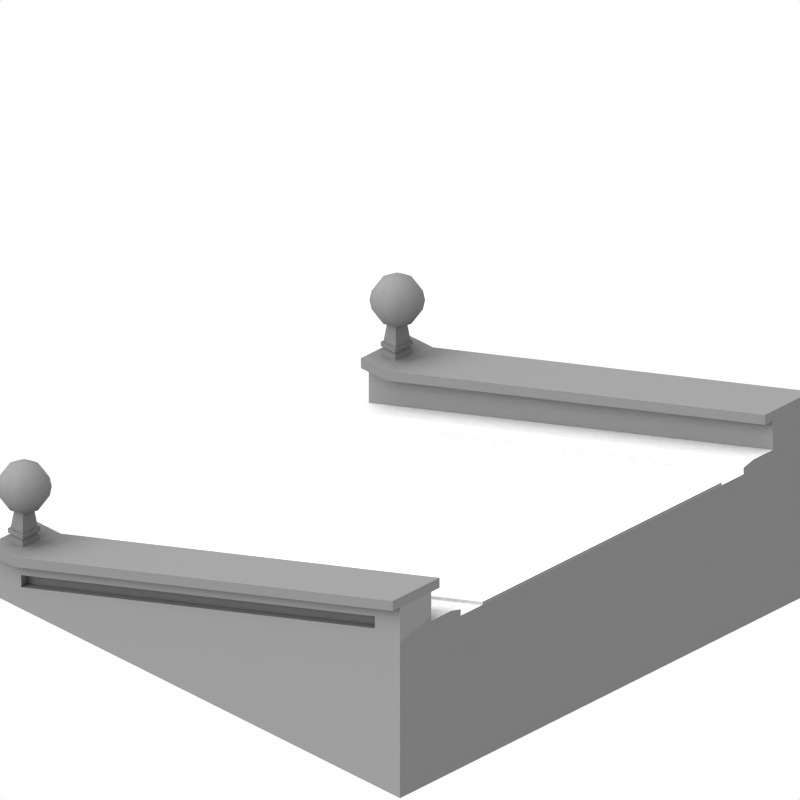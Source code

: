 # Source: trackbridge.blend  (saved by Blender 2.68.0; exported with 4.5.12 LTS)
import bpy
from mathutils import Matrix  # noqa: F401  (used for matrix-valued properties, if any)

bpy.ops.wm.read_factory_settings(use_empty=True)
scene = bpy.context.scene
scene.name = 'Scene'

# ---- collections
col_collection_1 = bpy.data.collections.new('Collection 1'); scene.collection.children.link(col_collection_1)
col_collection_1.hide_render = True
col_collection_1.hide_viewport = True
col_collection_2 = bpy.data.collections.new('Collection 2'); scene.collection.children.link(col_collection_2)
col_collection_12 = bpy.data.collections.new('Collection 12'); scene.collection.children.link(col_collection_12)
col_collection_15 = bpy.data.collections.new('Collection 15'); scene.collection.children.link(col_collection_15)
col_collection_15.hide_render = True
col_collection_15.hide_viewport = True

# ---- materials (node trees are filled in below, after node groups)
mat_brick2 = bpy.data.materials.new('brick2')
mat_brick2.alpha_threshold = 0.0
mat_brick2.diffuse_color = (0.5, 0.5, 0.5, 1.0)
mat_brick2.roughness = 0.5
mat_brick2.specular_intensity = 0.0
mat_brick2.line_color = (0.0, 0.0, 0.0, 1.0)
mat_surface1 = bpy.data.materials.new('surface1')
mat_surface1.alpha_threshold = 0.0
mat_surface1.roughness = 0.5
mat_surface1.line_color = (0.0, 0.0, 0.0, 1.0)
mat_brick1 = bpy.data.materials.new('brick1')
mat_brick1.alpha_threshold = 0.0
mat_brick1.diffuse_color = (0.4667, 0.4667, 0.4667, 1.0)
mat_brick1.roughness = 0.5
mat_brick1.specular_intensity = 0.0
mat_brick1.line_color = (0.0, 0.0, 0.0, 1.0)
mat_surface2 = bpy.data.materials.new('surface2')
mat_surface2.alpha_threshold = 0.0
mat_surface2.roughness = 0.5
mat_surface2.line_color = (0.0, 0.0, 0.0, 1.0)
mat_shadowplane = bpy.data.materials.new('shadowplane')
mat_shadowplane.alpha_threshold = 0.0
mat_shadowplane.roughness = 0.5
mat_shadowplane.line_color = (0.0, 0.0, 0.0, 0.5)

# ---- material node trees

# ---- world
world_world_001 = bpy.data.worlds.new('World.001'); scene.world = world_world_001
world_world_001.color = (1.0, 1.0, 1.0)
world_world_001.use_sun_shadow = False
world_world_001.sun_shadow_jitter_overblur = 0.0
world_world_001.cycles.sampling_method = 'MANUAL'
world_world_001.cycles.sample_map_resolution = 256

# ---- cameras
cam_camera_001 = bpy.data.cameras.new('Camera.001')
cam_camera_001.type = 'ORTHO'
cam_camera_001.passepartout_alpha = 0.2
cam_camera_001.clip_end = 100.0
cam_camera_001.lens = 10.0
cam_camera_001.sensor_width = 32.0
cam_camera_001.sensor_height = 18.0
cam_camera_001.ortho_scale = 7.0
cam_camera_001.show_passepartout = False
cam_camera_001.show_safe_areas = True
cam_camera_001.dof.focus_distance = 0.0
cam_camera_001.dof.aperture_fstop = 128.0

# ---- lights
light_lamp_001 = bpy.data.lights.new('Lamp.001', 'SUN')
light_lamp_001.transmission_factor = 0.0
light_lamp_001.angle = 1.571
light_lamp_001.energy = 1.5
light_lamp_001.shadow_buffer_clip_start = 0.5
light_lamp_001.shadow_soft_size = 1.0
light_lamp_001.shadow_cascade_max_distance = 1000.0
light_lamp_001.cycles.use_multiple_importance_sampling = False

# ---- meshes
me_cube_001 = bpy.data.meshes.new('Cube.001')
me_cube_001.from_pydata([(2.941, 2.5, 0.0), (2.941, -2.5, 0.0), (-2.941, -2.5, 0.0), (-2.941, 2.5, 0.0), (2.941, 2.5, 2.753), (2.941, -2.5, 2.753), (-2.941, -2.5, 2.753), (-2.941, 2.5, 2.753), (2.941, -1.486e-06, 2.753), (-2.941, 6.512e-07, 2.753), (2.941, -2.5, 1.376), (2.941, 2.5, 1.376), (-2.941, -2.5, 1.376), (-2.941, 2.5, 1.376), (2.941, 1.25, 2.753), (2.941, -1.25, 2.753), (-2.941, -1.25, 2.753), (-2.941, 1.25, 2.753), (2.941, -2.5, 0.6882), (2.941, -2.5, 2.065), (2.941, 2.5, 0.8603), (2.941, 2.5, 2.237), (-2.941, -2.5, 0.6882), (-2.941, -2.5, 2.065), (-2.941, 2.5, 0.8603), (-2.941, 2.5, 2.237), (2.941, -1.158e-06, 2.005), (2.941, -1.25, 2.065), (-2.941, 1.25, 2.065), (2.941, 0.625, 2.753), (2.941, 1.875, 2.753), (2.941, -0.625, 2.753), (2.941, -1.875, 2.753), (-2.941, -0.625, 2.753), (-2.941, -1.875, 2.753), (-2.941, 0.625, 2.753), (-2.941, 1.875, 2.753), (2.941, -2.5, 1.032), (2.941, -2.5, 0.3441), (2.941, -2.5, 1.721), (2.941, -2.5, 2.409), (2.941, 2.5, 2.495), (-2.941, -2.5, 1.032), (-2.941, -2.5, 0.3441), (-2.941, -2.5, 1.721), (-2.941, -2.5, 2.409), (-2.941, 2.5, 2.495), (2.941, -1.322e-06, 2.409), (2.941, 1.875, 1.376), (2.941, -1.875, 1.376), (-2.941, 6.81e-07, 2.409), (-2.941, -1.875, 1.376), (-2.941, 1.875, 1.376), (2.941, 1.25, 2.409), (2.941, 1.25, 1.721), (2.941, 0.625, 2.065), (2.941, 1.875, 0.6882), (2.941, -1.25, 2.409), (2.941, -1.25, 1.721), (2.941, -1.875, 0.6882), (-2.941, -1.25, 2.409), (-2.941, 1.25, 2.409), (-2.941, 1.25, 1.721), (2.941, 1.875, 2.409), (2.941, 0.625, 2.409), (2.941, -0.625, 2.409), (2.941, -1.875, 2.409), (2.941, -1.875, 1.032), (-2.941, -1.875, 2.409), (-2.941, -0.625, 2.409), (-2.941, 0.625, 2.409), (-2.941, 1.875, 2.409), (2.941, 2.187, 0.0), (2.941, -2.188, 0.0), (-2.941, -2.187, 0.0), (2.941, 0.3125, 2.753), (2.941, 0.9375, 2.753), (2.941, 1.562, 2.753), (2.941, 2.187, 2.753), (2.941, -0.3125, 2.753), (2.941, -0.9375, 2.753), (2.941, -1.563, 2.753), (2.941, -2.188, 2.753), (-2.941, -0.9375, 2.753), (-2.941, -0.3125, 2.753), (-2.941, -1.562, 2.753), (-2.941, -2.187, 2.753), (-2.941, 0.9375, 2.753), (-2.941, 0.3125, 2.753), (-2.941, 1.563, 2.753), (-2.941, 2.188, 2.753), (2.941, -2.5, 0.8603), (2.941, -2.5, 1.204), (2.941, -2.5, 0.5162), (2.941, -2.5, 0.1721), (2.941, -2.5, 1.893), (2.941, -2.5, 1.548), (2.941, -2.5, 2.237), (2.941, -2.5, 2.581), (-2.941, -2.5, 1.204), (-2.941, -2.5, 0.8603), (-2.941, -2.5, 0.5162), (-2.941, -2.5, 0.1721), (-2.941, -2.5, 1.548), (-2.941, -2.5, 1.893), (-2.941, -2.5, 2.237), (-2.941, -2.5, 2.581), (2.941, -1.404e-06, 2.581), (2.941, -1.24e-06, 2.237), (2.941, 1.562, 1.376), (2.941, 2.187, 1.376), (2.941, -1.563, 1.376), (2.941, -2.188, 1.376), (-2.941, 6.661e-07, 2.581), (-2.941, 6.959e-07, 2.237), (-2.941, -2.187, 1.376), (-2.941, 2.188, 1.376), (2.941, 1.25, 2.581), (2.941, 1.25, 2.237), (2.941, 2.187, 2.237), (2.941, 1.25, 1.548), (2.941, 1.25, 1.893), (2.941, 0.3125, 2.065), (2.941, 0.9375, 2.065), (2.941, 2.187, 0.8603), (2.941, -1.25, 2.581), (2.941, -1.25, 2.237), (2.941, -0.3125, 2.065), (2.941, -0.9375, 2.065), (2.941, -1.25, 1.548), (2.941, -1.25, 1.893), (2.941, -2.188, 2.065), (2.941, -2.188, 0.6882), (-2.941, -1.25, 2.581), (-2.941, -1.25, 2.237), (-2.941, -2.187, 2.065), (-2.941, -0.9375, 2.065), (-2.941, 1.25, 2.581), (-2.941, 1.25, 2.237), (-2.941, 0.9375, 2.065), (-2.941, 1.25, 1.548), (-2.941, 2.188, 2.237), (2.941, 1.875, 2.581), (2.941, 2.187, 2.409), (2.941, 1.875, 2.237), (2.941, 1.562, 2.409), (2.941, 1.562, 1.721), (2.941, 0.625, 2.581), (2.941, 0.9375, 2.409), (2.941, 0.625, 2.237), (2.941, 0.3125, 2.409), (2.941, 0.625, 1.893), (2.941, 1.875, 0.8603), (2.941, -0.625, 2.581), (2.941, -0.3125, 2.409), (2.941, -0.625, 2.237), (2.941, -0.9375, 2.409), (2.941, -0.625, 1.893), (2.941, -1.875, 2.581), (2.941, -1.563, 2.409), (2.941, -1.875, 2.237), (2.941, -2.188, 2.409), (2.941, -1.563, 1.721), (2.941, -2.188, 1.721), (2.941, -1.875, 1.204), (2.941, -1.875, 0.8603), (2.941, -2.188, 1.032), (2.941, -2.188, 0.3441), (-2.941, -1.875, 2.581), (-2.941, -2.187, 2.409), (-2.941, -1.875, 2.237), (-2.941, -1.562, 2.409), (-2.941, -2.187, 1.721), (-2.941, -1.562, 1.721), (-2.941, -0.625, 2.581), (-2.941, -0.9375, 2.409), (-2.941, -0.625, 2.237), (-2.941, -0.3125, 2.409), (-2.941, -2.187, 1.032), (-2.941, -2.187, 0.3441), (-2.941, 0.625, 2.581), (-2.941, 0.3125, 2.409), (-2.941, 0.625, 2.237), (-2.941, 0.9375, 2.409), (-2.941, 1.875, 2.581), (-2.941, 1.563, 2.409), (-2.941, 1.875, 2.237), (-2.941, 2.188, 2.409), (-2.941, 1.563, 1.721), (2.941, 2.187, 2.581), (2.941, 1.562, 2.581), (2.941, 1.562, 2.237), (2.941, 1.562, 1.548), (2.941, 0.9375, 2.581), (2.941, 0.9375, 2.237), (2.941, 0.3125, 2.581), (2.941, 0.3125, 2.237), (2.941, 0.9375, 1.893), (2.941, 1.562, 1.204), (2.941, -0.3125, 2.581), (2.941, -0.3125, 2.237), (2.941, -0.9375, 2.581), (2.941, -0.9375, 2.237), (2.941, -0.9375, 1.893), (2.941, -1.563, 2.581), (2.941, -1.563, 2.237), (2.941, -2.188, 2.581), (2.941, -2.188, 2.237), (2.941, -1.563, 1.548), (2.941, -2.188, 1.893), (2.941, -2.188, 1.548), (2.941, -1.563, 1.204), (2.941, -2.188, 1.204), (2.941, -2.188, 0.8603), (2.941, -2.188, 0.5162), (2.941, -2.188, 0.1721), (-2.941, -2.187, 2.581), (-2.941, -2.187, 2.237), (-2.941, -1.562, 2.581), (-2.941, -1.562, 2.237), (-2.941, -2.187, 1.893), (-2.941, -2.187, 1.548), (-2.941, -0.9375, 2.581), (-2.941, -0.9375, 2.237), (-2.941, -0.3125, 2.581), (-2.941, -0.3125, 2.237), (-2.941, -2.187, 1.204), (-2.941, -2.187, 0.8603), (-2.941, -2.187, 0.5162), (-2.941, -2.187, 0.1721), (-2.941, 0.3125, 2.581), (-2.941, 0.3125, 2.237), (-2.941, 0.9375, 2.581), (-2.941, 0.9375, 2.237), (-2.941, 1.563, 2.581), (-2.941, 1.563, 2.237), (-2.941, 2.188, 2.581), (-2.941, 2.188, 0.8603), (-2.941, -2.187, 0.6882), (-2.941, -1.875, 1.204), (-2.941, -1.562, 1.204), (-2.941, -1.562, 1.376), (-2.941, -1.562, 1.548), (-2.941, -1.25, 1.548), (-2.941, -1.25, 1.893), (-2.941, -0.9375, 1.893), (-2.941, -0.625, 1.893), (-2.941, 2.188, -1.575e-07), (-2.941, 1.563, 1.204), (-2.941, 1.563, 1.376), (-2.941, 0.625, 1.893), (-2.941, 0.9375, 1.893), (-2.941, 1.25, 1.893), (-2.941, 1.563, 1.548), (-2.941, -1.875, 1.032), (-2.941, -1.875, 0.8603), (-2.941, -1.875, 0.6882), (-2.941, -0.625, 2.065), (-2.941, 1.875, 0.8603), (-2.941, 1.875, 0.6882), (-2.941, 0.625, 2.065), (-2.941, -1.25, 1.721), (-2.941, -0.3125, 2.065), (-2.941, 2.894e-08, 2.005), (-2.941, 0.3125, 2.065), (-2.841, 1.875, 0.8603), (-2.841, 2.188, 0.8603), (-2.841, 2.188, 1.376), (-2.841, 2.188, 2.237), (-2.841, 1.563, 1.376), (-2.841, 1.563, 1.548), (-2.841, 1.563, 1.721), (-2.841, 1.875, 2.237), (-2.841, 1.563, 2.237), (-2.841, 1.25, 2.237), (-2.841, 0.9375, 2.237), (-2.841, 0.625, 2.237), (-2.841, -1.875, 0.8603), (-2.841, -2.187, 0.8603), (-2.841, -2.187, 1.032), (-2.841, -2.187, 1.204), (-2.841, -2.187, 1.376), (-2.841, -1.25, 1.893), (-2.841, -0.9375, 1.893), (-2.841, -0.9375, 2.065), (-2.841, -0.625, 2.237), (-2.841, -0.9375, 2.237), (-2.841, -1.25, 2.237), (-2.841, -1.562, 1.376), (-2.841, -1.562, 1.548), (-2.841, -1.562, 1.721), (-2.841, -2.187, 1.548), (-2.841, -2.187, 1.721), (-2.841, -2.187, 1.893), (-2.841, -2.187, 2.065), (-2.841, -1.562, 2.237), (-2.841, -1.875, 2.237), (-2.841, -2.187, 2.237), (-2.841, 1.875, 1.376), (-2.841, 1.25, 1.721), (-2.841, 0.625, 2.065), (-2.841, -1.875, 1.032), (-2.841, -1.875, 1.204), (-2.841, -1.875, 1.376), (-2.841, -0.625, 2.065), (-2.841, -1.25, 1.721), (-2.841, 1.25, 1.893), (-2.841, 1.25, 2.065), (-2.841, 0.9375, 2.065), (-2.841, 1.875, 1.548), (-2.841, 1.875, 1.721), (-2.841, 1.875, 1.893), (-2.841, 1.875, 2.065), (-2.841, 1.563, 1.893), (-2.841, 1.563, 2.065), (-2.841, -1.25, 2.065), (-2.841, -1.875, 1.548), (-2.841, -1.875, 1.721), (-2.841, -1.562, 1.893), (-2.841, -1.562, 2.065), (-2.841, -1.875, 1.893), (-2.841, -1.875, 2.065), (2.841, -1.875, 0.8603), (2.841, -2.188, 0.8603), (2.841, -2.188, 1.032), (2.841, -2.188, 1.204), (2.841, -2.188, 1.376), (2.841, -2.188, 1.548), (2.841, -2.188, 1.721), (2.841, -2.188, 1.893), (2.841, -2.188, 2.065), (2.841, -1.563, 1.376), (2.841, -1.563, 1.548), (2.841, -1.563, 1.721), (2.841, -2.188, 2.237), (2.841, -1.875, 2.237), (2.841, -1.563, 2.237), (2.841, -1.25, 2.237), (2.841, -0.9375, 2.237), (2.841, -0.625, 2.237), (2.841, 1.875, 0.8603), (2.841, 2.187, 0.8603), (2.841, 2.187, 1.376), (2.841, 1.25, 1.893), (2.841, 0.9375, 1.893), (2.841, 0.9375, 2.065), (2.841, 0.625, 2.237), (2.841, 0.9375, 2.237), (2.841, 1.25, 2.237), (2.841, 1.562, 1.376), (2.841, 1.562, 1.548), (2.841, 1.562, 1.721), (2.841, 2.187, 2.237), (2.841, 1.562, 2.237), (2.841, 1.875, 2.237), (2.841, -1.875, 1.032), (2.841, -1.875, 1.204), (2.841, -1.875, 1.376), (2.841, -1.25, 1.721), (2.841, 1.875, 1.376), (2.841, 1.25, 1.721), (2.841, -1.25, 1.893), (2.841, -1.25, 2.065), (2.841, -0.625, 2.065), (2.841, -0.9375, 2.065), (2.841, 0.625, 2.065), (2.841, -1.875, 1.548), (2.841, -1.875, 1.721), (2.841, -1.875, 1.893), (2.841, -1.875, 2.065), (2.841, -1.563, 1.893), (2.841, -1.563, 2.065), (2.841, 1.25, 2.065), (2.841, 1.875, 1.548), (2.841, 1.875, 1.721), (2.841, 1.562, 1.893), (2.841, 1.562, 2.065), (2.841, 1.875, 1.893), (2.841, 1.875, 2.065), (2.941, -0.625, 2.065), (2.841, -2.188, 2.409), (2.841, -2.188, 2.581), (2.841, -1.875, 2.581), (2.841, -1.563, 2.581), (2.841, -1.25, 2.581), (2.841, -0.9375, 2.581), (2.841, -0.625, 2.581), (2.841, -0.3125, 2.581), (2.841, -1.36e-06, 2.581), (2.841, 0.3125, 2.581), (2.841, 0.625, 2.581), (2.841, 0.9375, 2.581), (2.841, 1.25, 2.581), (2.841, 1.562, 2.581), (2.841, 1.875, 2.581), (2.841, 2.187, 2.581), (2.841, 2.187, 2.409), (2.841, -1.875, 2.409), (2.841, -1.563, 2.409), (2.841, -1.25, 2.409), (2.841, -0.625, 2.409), (2.841, -0.9375, 2.409), (2.841, -0.3125, 2.409), (2.841, -1.278e-06, 2.409), (2.841, 0.625, 2.409), (2.841, 0.3125, 2.409), (2.841, 0.9375, 2.409), (2.841, 1.25, 2.409), (2.841, 1.875, 2.409), (2.841, 1.562, 2.409), (-2.841, 2.188, 2.409), (-2.841, 2.188, 2.581), (-2.841, 1.875, 2.581), (-2.841, 1.563, 2.581), (-2.841, 1.25, 2.581), (-2.841, 0.9375, 2.581), (-2.841, 0.625, 2.581), (-2.841, 0.3125, 2.581), (-2.841, 6.416e-07, 2.581), (-2.841, -0.3125, 2.581), (-2.841, -0.625, 2.581), (-2.841, -0.9375, 2.581), (-2.841, -1.25, 2.581), (-2.841, -1.562, 2.581), (-2.841, -1.875, 2.581), (-2.841, -2.187, 2.581), (-2.841, -2.187, 2.409), (-2.841, 1.875, 2.409), (-2.841, 1.563, 2.409), (-2.841, 1.25, 2.409), (-2.841, 0.625, 2.409), (-2.841, 0.9375, 2.409), (-2.841, 0.3125, 2.409), (-2.841, 6.565e-07, 2.409), (-2.841, -0.625, 2.409), (-2.841, -0.3125, 2.409), (-2.841, -0.9375, 2.409), (-2.841, -1.25, 2.409), (-2.841, -1.875, 2.409), (-2.841, -1.562, 2.409), (2.487, -2.5, 2.753), (-2.487, -2.5, 2.753), (2.487, 2.5, 2.753), (-2.487, 2.5, 2.753), (2.487, -1.323e-06, 2.753), (-2.487, 4.886e-07, 2.753), (2.487, 1.25, 2.753), (-2.487, 1.25, 2.753), (2.487, -1.25, 2.753), (-2.487, -1.25, 2.753), (2.487, 1.875, 2.753), (-2.487, 1.875, 2.753), (2.487, 0.625, 2.753), (-2.487, 0.625, 2.753), (2.487, -0.625, 2.753), (-2.487, -0.625, 2.753), (2.487, -1.875, 2.753), (-2.487, -1.875, 2.753), (2.487, 2.187, 2.753), (-2.487, 2.188, 2.753), (2.487, 1.562, 2.753), (-2.487, 1.563, 2.753), (2.487, 0.9375, 2.753), (-2.487, 0.9375, 2.753), (2.487, 0.3125, 2.753), (-2.487, 0.3125, 2.753), (2.487, -0.3125, 2.753), (-2.487, -0.3125, 2.753), (2.487, -0.9375, 2.753), (-2.487, -0.9375, 2.753), (2.487, -1.563, 2.753), (-2.487, -1.562, 2.753), (2.487, -2.188, 2.753), (-2.487, -2.187, 2.753), (2.487, -2.5, 2.334), (-2.487, -2.5, 2.334), (2.487, 2.5, 2.334), (-2.487, 2.5, 2.334), (2.487, -2.5, 2.334), (-2.487, -2.5, 2.334), (-2.487, 2.5, 2.334), (2.487, 2.5, 2.334), (-1.739, -2.5, 2.194), (-1.739, 2.5, 2.237), (1.739, -2.5, 2.237), (1.739, 2.5, 2.237), (-1.739, -2.5, 2.237), (-1.739, 2.5, 2.194), (-2.06, -2.5, 2.29), (-2.06, 2.5, 2.29), (1.739, -2.5, 2.194), (1.739, 2.5, 2.194), (2.066, -2.5, 2.29), (2.066, 2.5, 2.29), (2.066, 2.5, 2.194), (2.066, -2.5, 2.194), (-2.06, 2.5, 2.194), (-2.06, -2.5, 2.194), (-2.199, -2.5, 2.334), (-2.199, 2.5, 2.334), (2.206, -2.5, 2.334), (2.206, 2.5, 2.334), (3.055, 2.5, 2.753), (3.055, -2.5, 2.753), (3.055, -1.531e-06, 2.753), (3.055, 1.25, 2.753), (3.055, -1.25, 2.753), (3.055, 0.625, 2.753), (3.055, 1.875, 2.753), (3.055, -0.625, 2.753), (3.055, -1.875, 2.753), (3.055, 0.3125, 2.753), (3.055, 0.9375, 2.753), (3.055, 1.562, 2.753), (3.055, 2.187, 2.753), (3.055, -0.3125, 2.753), (3.055, -0.9375, 2.753), (3.055, -1.563, 2.753), (3.055, -2.188, 2.753), (2.373, -2.5, 2.753), (2.373, 2.5, 2.753), (2.373, -1.278e-06, 2.753), (2.373, 1.25, 2.753), (2.373, -1.25, 2.753), (2.373, 1.875, 2.753), (2.373, 0.625, 2.753), (2.373, -0.625, 2.753), (2.373, -1.875, 2.753), (2.373, 2.187, 2.753), (2.373, 1.562, 2.753), (2.373, 0.9375, 2.753), (2.373, 0.3125, 2.753), (2.373, -0.3125, 2.753), (2.373, -0.9375, 2.753), (2.373, -1.563, 2.753), (2.373, -2.188, 2.753), (3.055, 2.5, 2.896), (3.055, -2.5, 2.896), (3.055, -1.531e-06, 2.896), (3.055, 1.25, 2.896), (3.055, -1.25, 2.896), (3.055, 0.625, 2.896), (3.055, 1.875, 2.896), (3.055, -0.625, 2.896), (3.055, -1.875, 2.896), (3.055, 0.3125, 2.896), (3.055, 0.9375, 2.896), (3.055, 1.562, 2.896), (3.055, 2.187, 2.896), (3.055, -0.3125, 2.896), (3.055, -0.9375, 2.896), (3.055, -1.563, 2.896), (3.055, -2.188, 2.896), (2.373, -2.5, 2.896), (2.373, 2.5, 2.896), (2.373, -1.278e-06, 2.896), (2.373, 1.25, 2.896), (2.373, -1.25, 2.896), (2.373, 1.875, 2.896), (2.373, 0.625, 2.896), (2.373, -0.625, 2.896), (2.373, -1.875, 2.896), (2.373, 2.187, 2.896), (2.373, 1.562, 2.896), (2.373, 0.9375, 2.896), (2.373, 0.3125, 2.896), (2.373, -0.3125, 2.896), (2.373, -0.9375, 2.896), (2.373, -1.563, 2.896), (2.373, -2.188, 2.896), (-2.358, 2.5, 2.753), (-2.358, -2.5, 2.753), (-2.358, 6.086e-07, 2.753), (-2.358, 1.25, 2.753), (-2.358, -1.25, 2.753), (-2.358, 0.625, 2.753), (-2.358, 1.875, 2.753), (-2.358, -0.625, 2.753), (-2.358, -1.875, 2.753), (-2.358, 0.3125, 2.753), (-2.358, 0.9375, 2.753), (-2.358, 1.563, 2.753), (-2.358, 2.188, 2.753), (-2.358, -0.3125, 2.753), (-2.358, -0.9375, 2.753), (-2.358, -1.562, 2.753), (-2.358, -2.187, 2.753), (-3.04, -2.5, 2.753), (-3.04, 2.5, 2.753), (-3.04, 8.61e-07, 2.753), (-3.04, 1.25, 2.753), (-3.04, -1.25, 2.753), (-3.04, 1.875, 2.753), (-3.04, 0.625, 2.753), (-3.04, -0.625, 2.753), (-3.04, -1.875, 2.753), (-3.04, 2.188, 2.753), (-3.04, 1.563, 2.753), (-3.04, 0.9375, 2.753), (-3.04, 0.3125, 2.753), (-3.04, -0.3125, 2.753), (-3.04, -0.9375, 2.753), (-3.04, -1.562, 2.753), (-3.04, -2.187, 2.753), (-2.358, 2.5, 2.896), (-2.358, -2.5, 2.896), (-2.358, 6.086e-07, 2.896), (-2.358, 1.25, 2.896), (-2.358, -1.25, 2.896), (-2.358, 0.625, 2.896), (-2.358, 1.875, 2.896), (-2.358, -0.625, 2.896), (-2.358, -1.875, 2.896), (-2.358, 0.3125, 2.896), (-2.358, 0.9375, 2.896), (-2.358, 1.563, 2.896), (-2.358, 2.188, 2.896), (-2.358, -0.3125, 2.896), (-2.358, -0.9375, 2.896), (-2.358, -1.562, 2.896), (-2.358, -2.187, 2.896), (-3.04, -2.5, 2.896), (-3.04, 2.5, 2.896), (-3.04, 8.61e-07, 2.896), (-3.04, 1.25, 2.896), (-3.04, -1.25, 2.896), (-3.04, 1.875, 2.896), (-3.04, 0.625, 2.896), (-3.04, -0.625, 2.896), (-3.04, -1.875, 2.896), (-3.04, 2.188, 2.896), (-3.04, 1.563, 2.896), (-3.04, 0.9375, 2.896), (-3.04, 0.3125, 2.896), (-3.04, -0.3125, 2.896), (-3.04, -0.9375, 2.896), (-3.04, -1.562, 2.896), (-3.04, -2.187, 2.896)], [], [(476, 41, 21), (4, 41, 476, 442), (189, 78, 30, 142), (142, 30, 77, 190), (190, 77, 14, 117), (144, 63, 145, 191), (191, 145, 53, 118), (192, 146, 54, 120), (117, 14, 76, 193), (193, 76, 29, 147), (118, 53, 148, 194), (194, 148, 64, 149), (147, 29, 75, 195), (195, 75, 8, 107), (149, 64, 150, 196), (196, 150, 47, 108), (122, 196, 108, 26), (197, 123, 55, 151), (107, 8, 79, 199), (199, 79, 31, 153), (108, 47, 154, 200), (26, 108, 200, 127), (200, 154, 65, 155), (153, 31, 80, 201), (201, 80, 15, 125), (155, 65, 156, 202), (202, 156, 57, 126), (157, 379, 128, 203), (203, 128, 27, 130), (125, 15, 81, 204), (204, 81, 32, 158), (126, 57, 159, 205), (205, 159, 66, 160), (158, 32, 82, 206), (206, 82, 5, 98), (161, 206, 98, 40), (160, 66, 161, 207), (207, 161, 40, 97), (131, 207, 97, 19), (129, 58, 162, 208), (209, 131, 19, 95), (163, 209, 95, 39), (210, 163, 39, 96), (112, 210, 96, 10), (211, 111, 49, 164), (212, 112, 10, 92), (166, 212, 92, 37), (59, 165, 213, 132), (213, 166, 37, 91), (132, 213, 91, 18), (214, 132, 18, 93), (167, 214, 93, 38), (215, 167, 38, 94), (73, 215, 94, 1), (106, 6, 86, 216), (45, 106, 216, 169), (216, 86, 34, 168), (105, 45, 169, 217), (23, 105, 217, 135), (217, 169, 68, 170), (168, 34, 85, 218), (218, 85, 16, 133), (170, 68, 171, 219), (219, 171, 60, 134), (104, 23, 135, 220), (44, 104, 220, 172), (103, 44, 172, 221), (12, 103, 221, 115), (242, 173, 261, 243), (133, 16, 83, 222), (222, 83, 33, 174), (134, 60, 175, 223), (223, 175, 69, 176), (174, 33, 84, 224), (224, 84, 9, 113), (176, 69, 177, 225), (257, 176, 225, 262), (225, 177, 50, 114), (262, 225, 114, 263), (245, 136, 257, 246), (99, 12, 115, 226), (42, 99, 226, 178), (100, 42, 178, 227), (22, 100, 227, 238), (238, 227, 255, 256), (239, 51, 241, 240), (101, 22, 238, 228), (43, 101, 228, 179), (102, 43, 179, 229), (2, 102, 229, 74), (113, 9, 88, 230), (230, 88, 35, 180), (114, 50, 181, 231), (263, 114, 231, 264), (231, 181, 70, 182), (264, 231, 182, 260), (180, 35, 87, 232), (232, 87, 17, 137), (182, 70, 183, 233), (233, 183, 61, 138), (250, 260, 139, 251), (251, 139, 28, 252), (137, 17, 89, 234), (234, 89, 36, 184), (138, 61, 185, 235), (235, 185, 71, 186), (184, 36, 90, 236), (41, 189, 143), (41, 4, 78, 189), (140, 62, 188, 253), (352, 374, 373), (459, 451, 480), (237, 259, 247), (256, 238, 228), (179, 256, 228), (229, 256, 179), (74, 256, 229), (240, 239, 254), (255, 240, 254), (256, 240, 255), (243, 242, 241), (240, 243, 241), (243, 246, 245), (245, 244, 261), (243, 245, 261), (262, 257, 246), (263, 262, 246), (264, 263, 250), (260, 264, 250), (251, 250, 140), (252, 251, 140), (62, 252, 140), (253, 140, 248), (249, 253, 248), (312, 272, 268), (311, 312, 268), (310, 311, 268), (152, 124, 341, 340), (451, 461, 480), (461, 447, 480), (447, 463, 480), (59, 132, 214), (167, 59, 214), (215, 59, 167), (73, 59, 215), (211, 164, 67), (165, 211, 67), (59, 211, 165), (129, 208, 111), (211, 129, 111), (203, 130, 58), (157, 203, 58), (129, 157, 58), (127, 379, 157), (26, 127, 157), (122, 26, 151), (55, 122, 151), (197, 151, 120), (121, 197, 120), (54, 121, 120), (192, 120, 198), (109, 192, 198), (352, 354, 378), (352, 378, 377), (352, 377, 374), (124, 56, 72), (465, 445, 479, 480), (443, 459, 480, 477), (72, 247, 259, 56), (198, 56, 259, 248), (198, 248, 140, 120), (151, 120, 140, 250), (151, 250, 263, 26), (157, 26, 263, 246), (157, 246, 243), (129, 157, 243), (211, 129, 243, 240), (211, 240, 256, 59), (73, 59, 256, 74), (237, 258, 265, 266), (52, 249, 269, 298), (141, 116, 267, 268), (186, 141, 268, 272), (249, 253, 270, 269), (253, 188, 271, 270), (235, 186, 272, 273), (138, 235, 273, 274), (233, 138, 274, 275), (182, 233, 275, 276), (255, 227, 278, 277), (227, 178, 279, 278), (178, 226, 280, 279), (226, 115, 281, 280), (245, 244, 282, 283), (136, 245, 283, 284), (223, 176, 285, 286), (134, 223, 286, 287), (242, 241, 288, 289), (173, 242, 289, 290), (115, 221, 291, 281), (221, 172, 292, 291), (172, 220, 293, 292), (220, 135, 294, 293), (219, 134, 287, 295), (170, 219, 295, 296), (217, 170, 296, 297), (135, 217, 297, 294), (21, 41, 143, 119), (188, 62, 299, 271), (260, 182, 276, 300), (254, 255, 277, 301), (239, 254, 301, 302), (51, 239, 302, 303), (176, 257, 304, 285), (261, 173, 290, 305), (62, 252, 306, 299), (252, 28, 307, 306), (139, 260, 300, 308), (28, 139, 308, 307), (257, 136, 284, 304), (244, 261, 305, 282), (241, 51, 303, 288), (265, 298, 267, 266), (116, 237, 266, 267), (48, 152, 340, 359), (0, 3, 24, 20), (187, 236, 46), (236, 90, 7, 46), (258, 52, 298, 265), (270, 271, 310, 309), (271, 313, 311, 310), (313, 314, 312, 311), (299, 306, 313, 271), (306, 307, 314, 313), (186, 71, 187, 141), (314, 273, 272, 312), (307, 274, 273, 314), (308, 275, 274, 307), (300, 276, 275, 308), (278, 279, 301, 277), (279, 280, 302, 301), (280, 281, 303, 302), (282, 315, 284, 283), (284, 286, 285, 304), (315, 287, 286, 284), (303, 316, 289, 288), (316, 317, 290, 289), (290, 318, 282, 305), (318, 319, 315, 282), (317, 320, 318, 290), (320, 321, 319, 318), (281, 291, 316, 303), (291, 292, 317, 316), (292, 293, 320, 317), (293, 294, 321, 320), (319, 295, 287, 315), (321, 296, 295, 319), (294, 297, 296, 321), (213, 165, 322, 323), (166, 213, 323, 324), (212, 166, 324, 325), (112, 212, 325, 326), (210, 112, 326, 327), (163, 210, 327, 328), (209, 163, 328, 329), (131, 209, 329, 330), (111, 208, 332, 331), (208, 162, 333, 332), (207, 131, 330, 334), (160, 207, 334, 335), (205, 160, 335, 336), (126, 205, 336, 337), (202, 126, 337, 338), (155, 202, 338, 339), (20, 11, 110, 124), (0, 20, 124, 72), (197, 121, 343, 344), (123, 197, 344, 345), (194, 149, 346, 347), (118, 194, 347, 348), (192, 109, 349, 350), (146, 192, 350, 351), (152, 48, 56), (110, 119, 352, 342), (119, 144, 354, 352), (309, 310, 268), (191, 118, 348, 353), (144, 191, 353, 354), (165, 67, 355, 322), (67, 164, 356, 355), (164, 49, 357, 356), (162, 58, 358, 333), (359, 373, 350, 349), (109, 48, 359, 349), (342, 352, 373, 359), (54, 146, 351, 360), (58, 130, 361, 358), (130, 27, 362, 361), (128, 379, 363, 364), (27, 128, 364, 362), (55, 123, 345, 365), (121, 54, 360, 343), (49, 111, 331, 357), (11, 21, 119, 110), (322, 355, 324, 323), (355, 356, 325, 324), (356, 357, 326, 325), (357, 366, 327, 326), (366, 367, 328, 327), (367, 368, 329, 328), (368, 369, 330, 329), (331, 332, 366, 357), (332, 333, 367, 366), (333, 370, 368, 367), (370, 371, 369, 368), (358, 361, 370, 333), (361, 362, 371, 370), (369, 335, 334, 330), (371, 336, 335, 369), (362, 337, 336, 371), (364, 338, 337, 362), (363, 339, 338, 364), (341, 342, 359, 340), (124, 110, 342, 341), (48, 198, 56), (343, 372, 345, 344), (345, 347, 346, 365), (372, 348, 347, 345), (11, 20, 24, 13), (373, 374, 351, 350), (351, 375, 343, 360), (375, 376, 372, 343), (374, 377, 375, 351), (377, 378, 376, 375), (48, 109, 198), (119, 143, 63, 144), (376, 353, 348, 372), (378, 354, 353, 376), (141, 187, 46, 25), (365, 346, 149, 55), (339, 363, 379, 155), (55, 149, 196, 122), (127, 200, 155, 379), (206, 161, 380, 381), (158, 206, 381, 382), (204, 158, 382, 383), (125, 204, 383, 384), (201, 125, 384, 385), (153, 201, 385, 386), (199, 153, 386, 387), (107, 199, 387, 388), (195, 107, 388, 389), (147, 195, 389, 390), (193, 147, 390, 391), (117, 193, 391, 392), (190, 117, 392, 393), (142, 190, 393, 394), (189, 142, 394, 395), (143, 189, 395, 396), (161, 66, 397, 380), (66, 159, 398, 397), (159, 57, 399, 398), (156, 65, 400, 401), (57, 156, 401, 399), (65, 154, 402, 400), (154, 47, 403, 402), (150, 64, 404, 405), (47, 150, 405, 403), (64, 148, 406, 404), (148, 53, 407, 406), (145, 63, 408, 409), (53, 145, 409, 407), (63, 143, 396, 408), (397, 382, 381, 380), (398, 383, 382, 397), (399, 384, 383, 398), (401, 385, 384, 399), (400, 386, 385, 401), (402, 387, 386, 400), (403, 388, 387, 402), (405, 389, 388, 403), (404, 390, 389, 405), (406, 391, 390, 404), (407, 392, 391, 406), (409, 393, 392, 407), (408, 394, 393, 409), (396, 395, 394, 408), (236, 187, 410, 411), (184, 236, 411, 412), (234, 184, 412, 413), (137, 234, 413, 414), (232, 137, 414, 415), (180, 232, 415, 416), (230, 180, 416, 417), (113, 230, 417, 418), (224, 113, 418, 419), (174, 224, 419, 420), (222, 174, 420, 421), (133, 222, 421, 422), (218, 133, 422, 423), (168, 218, 423, 424), (216, 168, 424, 425), (169, 216, 425, 426), (187, 71, 427, 410), (71, 185, 428, 427), (185, 61, 429, 428), (183, 70, 430, 431), (61, 183, 431, 429), (70, 181, 432, 430), (181, 50, 433, 432), (177, 69, 434, 435), (50, 177, 435, 433), (69, 175, 436, 434), (175, 60, 437, 436), (171, 68, 438, 439), (60, 171, 439, 437), (68, 169, 426, 438), (427, 412, 411, 410), (428, 413, 412, 427), (429, 414, 413, 428), (431, 415, 414, 429), (430, 416, 415, 431), (432, 417, 416, 430), (433, 418, 417, 432), (435, 419, 418, 433), (434, 420, 419, 435), (436, 421, 420, 434), (437, 422, 421, 436), (439, 423, 422, 437), (438, 424, 423, 439), (426, 425, 424, 438), (90, 459, 443, 7), (458, 78, 4, 442), (36, 451, 459, 90), (450, 30, 78, 458), (89, 461, 451, 36), (460, 77, 30, 450), (17, 447, 461, 89), (446, 14, 77, 460), (87, 463, 447, 17), (462, 76, 14, 446), (35, 453, 463, 87), (452, 29, 76, 462), (88, 465, 453, 35), (464, 75, 29, 452), (9, 445, 465, 88), (444, 8, 75, 464), (84, 467, 445, 9), (466, 79, 8, 444), (33, 455, 467, 84), (454, 31, 79, 466), (83, 469, 455, 33), (468, 80, 31, 454), (16, 449, 469, 83), (448, 15, 80, 468), (85, 471, 449, 16), (470, 81, 15, 448), (34, 457, 471, 85), (456, 32, 81, 470), (86, 473, 457, 34), (472, 82, 32, 456), (6, 441, 473, 86), (440, 5, 82, 472), (440, 472, 478, 474), (473, 441, 475, 479), (258, 52, 259), (52, 248, 259), (248, 249, 52), (116, 141, 25, 13), (298, 309, 268, 267), (269, 270, 309, 298), (445, 467, 479), (466, 444, 478), (467, 455, 479), (454, 466, 478), (455, 469, 479), (468, 454, 478), (469, 449, 479), (448, 468, 478), (449, 471, 479), (470, 448, 478), (471, 457, 479), (456, 470, 478), (457, 473, 479), (485, 483, 482, 484), (486, 483, 487, 482), (487, 496, 497, 482), (485, 484, 490, 491), (494, 495, 492, 493), (494, 491, 490, 495), (497, 496, 489, 488), (493, 492, 500, 501), (488, 489, 499, 498), (472, 456, 478), (498, 499, 480, 479), (483, 486, 482), (528, 520, 502, 514), (524, 528, 514, 508), (529, 524, 508, 513), (522, 529, 513, 505), (530, 522, 505, 512), (525, 530, 512, 507), (531, 525, 507, 511), (521, 531, 511, 504), (532, 521, 504, 515), (526, 532, 515, 509), (533, 526, 509, 516), (523, 533, 516, 506), (534, 523, 506, 517), (527, 534, 517, 510), (535, 527, 510, 518), (519, 535, 518, 503), (562, 548, 536, 554), (558, 542, 548, 562), (563, 547, 542, 558), (556, 539, 547, 563), (564, 546, 539, 556), (559, 541, 546, 564), (565, 545, 541, 559), (555, 538, 545, 565), (566, 549, 538, 555), (560, 543, 549, 566), (567, 550, 543, 560), (557, 540, 550, 567), (568, 551, 540, 557), (561, 544, 551, 568), (569, 552, 544, 561), (553, 537, 552, 569), (529, 522, 556, 563), (504, 511, 545, 538), (521, 532, 566, 555), (505, 513, 547, 539), (534, 527, 561, 568), (516, 509, 543, 550), (520, 528, 562, 554), (503, 518, 552, 537), (530, 525, 559, 564), (512, 505, 539, 546), (526, 533, 567, 560), (514, 502, 536, 548), (535, 519, 553, 569), (517, 506, 540, 551), (524, 529, 563, 558), (502, 520, 554, 536), (531, 521, 555, 565), (513, 508, 542, 547), (523, 534, 568, 557), (509, 515, 549, 543), (518, 510, 544, 552), (522, 530, 564, 556), (511, 507, 541, 545), (532, 526, 560, 566), (508, 514, 548, 542), (527, 535, 569, 561), (506, 516, 550, 540), (528, 524, 558, 562), (519, 503, 537, 553), (525, 531, 565, 559), (507, 512, 546, 541), (533, 523, 557, 567), (515, 504, 538, 549), (510, 517, 551, 544), (596, 588, 570, 582), (592, 596, 582, 576), (597, 592, 576, 581), (590, 597, 581, 573), (598, 590, 573, 580), (593, 598, 580, 575), (599, 593, 575, 579), (589, 599, 579, 572), (600, 589, 572, 583), (594, 600, 583, 577), (601, 594, 577, 584), (591, 601, 584, 574), (602, 591, 574, 585), (595, 602, 585, 578), (603, 595, 578, 586), (587, 603, 586, 571), (630, 616, 604, 622), (626, 610, 616, 630), (631, 615, 610, 626), (624, 607, 615, 631), (632, 614, 607, 624), (627, 609, 614, 632), (633, 613, 609, 627), (623, 606, 613, 633), (634, 617, 606, 623), (628, 611, 617, 634), (635, 618, 611, 628), (625, 608, 618, 635), (636, 619, 608, 625), (629, 612, 619, 636), (637, 620, 612, 629), (621, 605, 620, 637), (597, 590, 624, 631), (572, 579, 613, 606), (589, 600, 634, 623), (573, 581, 615, 607), (602, 595, 629, 636), (584, 577, 611, 618), (588, 596, 630, 622), (571, 586, 620, 605), (598, 593, 627, 632), (580, 573, 607, 614), (594, 601, 635, 628), (582, 570, 604, 616), (603, 587, 621, 637), (585, 574, 608, 619), (592, 597, 631, 626), (570, 588, 622, 604), (599, 589, 623, 633), (581, 576, 610, 615), (591, 602, 636, 625), (577, 583, 617, 611), (586, 578, 612, 620), (590, 598, 632, 624), (579, 575, 609, 613), (600, 594, 628, 634), (576, 582, 616, 610), (595, 603, 637, 629), (574, 584, 618, 608), (596, 592, 626, 630), (587, 571, 605, 621), (593, 599, 633, 627), (575, 580, 614, 609), (601, 591, 625, 635), (583, 572, 606, 617), (578, 585, 619, 612), (452, 462, 481), (462, 446, 481), (446, 460, 481), (460, 450, 481), (450, 458, 481), (458, 442, 476, 481), (444, 464, 478), (464, 452, 481, 478), (501, 500, 478, 481), (463, 453, 480), (124, 152, 56), (453, 465, 480), (259, 258, 237), (247, 237, 24, 3), (237, 116, 13, 24), (11, 476, 21), (476, 11, 501, 481), (493, 501, 11, 494), (494, 11, 491), (487, 483, 485, 491), (7, 443, 477, 46), (46, 477, 25), (477, 13, 25), (499, 13, 477, 480), (496, 13, 499, 489), (491, 11, 13, 496)])
me_cube_001.polygons.foreach_set('material_index', [2, 2, 0, 0, 0, 0, 0, 0, 0, 0, 0, 0, 0, 0, 0, 0, 0, 0, 0, 0, 0, 0, 0, 0, 0, 0, 0, 0, 0, 0, 0, 0, 0, 0, 0, 0, 0, 0, 0, 0, 0, 0, 0, 0, 0, 0, 0, 0, 0, 0, 0, 0, 0, 0, 0, 0, 0, 0, 0, 0, 0, 0, 0, 0, 0, 0, 0, 0, 0, 0, 0, 0, 0, 0, 0, 0, 0, 0, 0, 0, 0, 0, 0, 0, 0, 0, 0, 0, 0, 0, 0, 0, 0, 0, 0, 0, 0, 0, 0, 0, 0, 0, 0, 0, 0, 0, 0, 0, 0, 0, 2, 0, 0, 0, 0, 0, 0, 0, 0, 0, 0, 0, 0, 0, 0, 0, 0, 0, 0, 0, 0, 0, 0, 0, 2, 2, 2, 0, 0, 0, 0, 0, 0, 0, 0, 0, 0, 0, 0, 0, 0, 0, 0, 0, 0, 0, 0, 0, 0, 0, 0, 0, 2, 2, 2, 0, 0, 0, 0, 0, 0, 0, 0, 0, 0, 0, 0, 0, 0, 0, 0, 0, 0, 0, 0, 0, 0, 0, 0, 0, 0, 0, 0, 0, 0, 0, 0, 0, 0, 0, 0, 0, 0, 0, 0, 0, 0, 0, 0, 0, 0, 0, 0, 0, 0, 0, 0, 0, 0, 0, 0, 0, 2, 0, 0, 2, 0, 0, 0, 2, 2, 2, 2, 2, 0, 2, 2, 2, 2, 2, 2, 2, 2, 2, 2, 2, 2, 2, 2, 2, 2, 2, 2, 2, 2, 2, 2, 2, 0, 0, 0, 0, 0, 0, 0, 0, 0, 0, 0, 0, 0, 0, 0, 0, 0, 0, 0, 0, 0, 0, 0, 0, 0, 0, 0, 2, 0, 0, 0, 0, 0, 0, 2, 0, 2, 0, 0, 0, 0, 0, 0, 0, 0, 0, 2, 2, 2, 2, 2, 2, 2, 2, 2, 2, 2, 2, 2, 2, 2, 2, 2, 2, 2, 0, 0, 2, 2, 2, 2, 2, 2, 2, 2, 2, 0, 0, 2, 2, 0, 0, 0, 0, 0, 0, 0, 0, 0, 0, 0, 0, 0, 0, 0, 0, 0, 0, 0, 0, 0, 0, 0, 0, 0, 0, 0, 0, 0, 0, 0, 0, 0, 0, 0, 2, 2, 2, 2, 2, 2, 2, 2, 2, 2, 2, 2, 2, 2, 0, 0, 0, 0, 0, 0, 0, 0, 0, 0, 0, 0, 0, 0, 0, 0, 0, 0, 0, 0, 0, 0, 0, 0, 0, 0, 0, 0, 0, 0, 2, 2, 2, 2, 2, 2, 2, 2, 2, 2, 2, 2, 2, 2, 0, 0, 0, 0, 0, 0, 0, 0, 0, 0, 0, 0, 0, 0, 0, 0, 0, 0, 0, 0, 0, 0, 0, 0, 0, 0, 0, 0, 0, 0, 0, 0, 0, 0, 0, 0, 0, 0, 2, 2, 0, 0, 0, 0, 0, 0, 0, 0, 0, 0, 0, 0, 0, 1, 1, 1, 1, 3, 1, 3, 3, 3, 0, 3, 1, 2, 2, 2, 2, 2, 2, 2, 2, 2, 2, 2, 2, 2, 2, 2, 2, 2, 2, 2, 2, 2, 2, 2, 2, 2, 2, 2, 2, 2, 2, 2, 2, 2, 2, 2, 2, 2, 2, 2, 2, 2, 2, 2, 2, 2, 2, 2, 2, 2, 2, 2, 2, 2, 2, 2, 2, 2, 2, 2, 2, 2, 2, 2, 2, 2, 2, 2, 2, 2, 2, 2, 2, 2, 2, 2, 2, 2, 2, 2, 2, 2, 2, 2, 2, 2, 2, 2, 2, 2, 2, 2, 2, 2, 2, 2, 2, 2, 2, 2, 2, 2, 2, 2, 2, 2, 2, 2, 2, 2, 2, 2, 2, 2, 2, 2, 2, 2, 2, 2, 2, 2, 2, 2, 2, 2, 2, 2, 2, 2, 2, 2, 2, 0, 0, 0, 0, 0, 0, 0, 0, 3, 0, 0, 0, 0, 0, 0, 2, 2, 2, 2, 0, 2, 2, 2, 2, 2, 2])
me_cube_001.materials.append(mat_brick2)
me_cube_001.materials.append(mat_surface1)
me_cube_001.materials.append(mat_brick1)
me_cube_001.materials.append(mat_surface2)
me_cube_001.use_remesh_preserve_volume = False
me_cube_001.use_remesh_preserve_attributes = False
me_cube_001.use_mirror_vertex_groups = False
me_cube_001.update()
me_cube_005 = bpy.data.meshes.new('Cube.005')
me_cube_005.from_pydata([(2.941, -2.5, 0.0), (-2.941, -2.5, 0.0), (2.941, -2.5, 2.753), (-2.941, -2.5, 2.753), (2.941, -2.5, 2.409), (-2.941, -2.5, 2.409), (2.941, -2.5, 2.237), (2.941, -2.5, 2.581), (-2.941, -2.5, 2.237), (-2.941, -2.5, 2.581), (2.487, -2.5, 2.753), (-2.487, -2.5, 2.753), (2.487, -2.5, 2.409), (-2.487, -2.5, 2.409), (2.487, -2.5, 2.335), (-2.487, -2.5, 2.335), (2.487, -2.5, 2.581), (-2.487, -2.5, 2.581), (-2.487, 2.5, 0.6558), (-2.487, 2.5, 0.3441), (2.487, 2.5, 0.6558), (2.487, 2.5, 0.3441), (-2.487, 2.5, 0.1721), (2.487, 2.5, 0.1721), (-2.487, 2.5, 0.09802), (2.487, 2.5, 0.09802), (-2.941, 2.5, 0.6558), (2.941, 2.5, 0.6558), (-2.941, 2.5, 0.1721), (-2.941, 2.5, 0.3441), (-2.941, 2.5, -9.016e-07), (2.941, 2.5, 0.3441), (2.941, 2.5, 0.1721), (2.941, 2.5, -9.016e-07), (-2.487, -2.187, 2.613), (-2.487, -1.875, 2.473), (-2.487, -1.562, 2.333), (-2.487, -1.25, 2.194), (-2.487, -0.9375, 2.054), (-2.487, -0.625, 1.914), (-2.487, -0.3125, 1.774), (-2.487, 8.24e-07, 1.634), (-2.487, 0.3125, 1.495), (-2.487, 0.625, 1.355), (-2.487, 0.9375, 1.215), (-2.487, 1.25, 1.075), (-2.487, 1.563, 0.9355), (-2.487, 1.875, 0.7957), (-2.487, 2.188, 0.6559), (-2.487, -2.187, 2.441), (-2.487, -1.875, 2.301), (-2.487, -1.562, 2.161), (-2.487, -1.25, 2.022), (-2.487, -0.9375, 1.882), (-2.487, -0.625, 1.742), (-2.487, -0.3125, 1.602), (-2.487, 8.24e-07, 1.462), (-2.487, 0.3125, 1.323), (-2.487, 0.625, 1.183), (-2.487, 0.9375, 1.043), (-2.487, 1.25, 0.9033), (-2.487, 1.563, 0.7635), (-2.487, 1.875, 0.6237), (-2.487, 2.188, 0.4839), (-2.941, -2.187, 2.613), (-2.941, -1.875, 2.473), (-2.941, -1.562, 2.333), (-2.941, -1.25, 2.194), (-2.941, -0.9375, 2.054), (-2.941, -0.625, 1.914), (-2.941, -0.3125, 1.774), (-2.941, 1.062e-06, 1.634), (-2.941, 0.3125, 1.495), (-2.941, 0.625, 1.355), (-2.941, 0.9375, 1.215), (-2.941, 1.25, 1.075), (-2.941, 1.563, 0.9355), (-2.941, 1.875, 0.7957), (-2.941, 2.188, 0.6559), (-2.941, -2.187, 2.269), (-2.941, -1.875, 2.129), (-2.941, -1.562, 1.989), (-2.941, -1.25, 1.85), (-2.941, -0.9375, 1.71), (-2.941, -0.625, 1.57), (-2.941, -0.3125, 1.43), (-2.941, 1.062e-06, 1.29), (-2.941, 0.3125, 1.151), (-2.941, 0.625, 1.011), (-2.941, 0.9375, 0.871), (-2.941, 1.25, 0.7312), (-2.941, 1.563, 0.5914), (-2.941, 1.875, 0.4516), (-2.941, 2.188, 0.3118), (-2.941, -2.187, 2.441), (-2.941, -1.875, 2.301), (-2.941, -1.562, 2.161), (-2.941, -1.25, 2.022), (-2.941, -0.9375, 1.882), (-2.941, -0.625, 1.742), (-2.941, -0.3125, 1.602), (-2.941, 1.062e-06, 1.462), (-2.941, 0.3125, 1.323), (-2.941, 0.625, 1.183), (-2.941, 0.9375, 1.043), (-2.941, 1.25, 0.9033), (-2.941, 1.563, 0.7635), (-2.941, 1.875, 0.6237), (-2.941, 2.188, 0.4839), (-2.487, -2.187, 2.269), (-2.487, -1.875, 2.129), (-2.487, -1.562, 1.989), (-2.487, -1.25, 1.85), (-2.487, -0.9375, 1.71), (-2.487, -0.625, 1.57), (-2.487, -0.3125, 1.43), (-2.487, 8.24e-07, 1.29), (-2.487, 0.3125, 1.151), (-2.487, 0.625, 1.011), (-2.487, 0.9375, 0.871), (-2.487, 1.25, 0.7312), (-2.487, 1.563, 0.5914), (-2.487, 1.875, 0.4516), (-2.487, 2.188, 0.3118), (-2.841, 2.188, 0.4839), (-2.841, 2.188, 0.3118), (-2.841, -2.187, 2.441), (-2.841, -2.187, 2.269), (-2.841, 1.875, 0.6237), (-2.841, 1.563, 0.7635), (-2.841, 1.25, 0.9033), (-2.841, 0.9375, 1.043), (-2.841, 0.625, 1.183), (-2.841, 0.3125, 1.323), (-2.841, 1.015e-06, 1.462), (-2.841, -0.3125, 1.602), (-2.841, -0.625, 1.742), (-2.841, -0.9375, 1.882), (-2.841, -1.25, 2.022), (-2.841, -1.562, 2.161), (-2.841, -1.875, 2.301), (-2.841, 1.875, 0.4516), (-2.841, 1.563, 0.5914), (-2.841, 1.25, 0.7312), (-2.841, 0.9375, 0.871), (-2.841, 0.625, 1.011), (-2.841, 0.3125, 1.151), (-2.841, 1.015e-06, 1.29), (-2.841, -0.3125, 1.43), (-2.841, -0.625, 1.57), (-2.841, -0.9375, 1.71), (-2.841, -1.25, 1.85), (-2.841, -1.562, 1.989), (-2.841, -1.875, 2.129), (2.487, -2.188, 2.441), (2.487, -1.875, 2.301), (2.487, -1.563, 2.161), (2.487, -1.25, 2.022), (2.487, -0.9375, 1.882), (2.487, -0.625, 1.742), (2.487, -0.3125, 1.602), (2.487, -1.301e-06, 1.462), (2.487, 0.3125, 1.323), (2.487, 0.625, 1.183), (2.487, 0.9375, 1.043), (2.487, 1.25, 0.9033), (2.487, 1.562, 0.7635), (2.487, 1.875, 0.6237), (2.487, 2.187, 0.4839), (2.487, -2.188, 2.613), (2.487, -1.875, 2.473), (2.487, -1.563, 2.333), (2.487, -1.25, 2.194), (2.487, -0.9375, 2.054), (2.487, -0.625, 1.914), (2.487, -0.3125, 1.774), (2.487, -1.301e-06, 1.634), (2.487, 0.3125, 1.495), (2.487, 0.625, 1.355), (2.487, 0.9375, 1.215), (2.487, 1.25, 1.075), (2.487, 1.562, 0.9355), (2.487, 1.875, 0.7957), (2.487, 2.187, 0.6559), (2.487, -2.188, 2.269), (2.487, -1.875, 2.129), (2.487, -1.563, 1.989), (2.487, -1.25, 1.85), (2.487, -0.9375, 1.71), (2.487, -0.625, 1.57), (2.487, -0.3125, 1.43), (2.487, -1.062e-06, 1.29), (2.487, 0.3125, 1.151), (2.487, 0.625, 1.011), (2.487, 0.9375, 0.871), (2.487, 1.25, 0.7312), (2.487, 1.562, 0.5914), (2.487, 1.875, 0.4516), (2.487, 2.187, 0.3118), (2.941, -2.188, 2.613), (2.941, -1.875, 2.473), (2.941, -1.563, 2.333), (2.941, -1.25, 2.194), (2.941, -0.9375, 2.054), (2.941, -0.625, 1.914), (2.941, -0.3125, 1.774), (2.941, -1.539e-06, 1.634), (2.941, 0.3125, 1.495), (2.941, 0.625, 1.355), (2.941, 0.9375, 1.215), (2.941, 1.25, 1.075), (2.941, 1.562, 0.9355), (2.941, 1.875, 0.7957), (2.941, 2.187, 0.6559), (2.941, -2.188, 2.441), (2.941, -1.875, 2.301), (2.941, -1.563, 2.161), (2.941, -1.25, 2.022), (2.941, -0.9375, 1.882), (2.941, -0.625, 1.742), (2.941, -0.3125, 1.602), (2.941, -1.539e-06, 1.462), (2.941, 0.3125, 1.323), (2.941, 0.625, 1.183), (2.941, 0.9375, 1.043), (2.941, 1.25, 0.9033), (2.941, 1.562, 0.7635), (2.941, 1.875, 0.6237), (2.941, 2.187, 0.4839), (2.941, -2.188, 2.269), (2.941, -1.875, 2.129), (2.941, -1.563, 1.989), (2.941, -1.25, 1.85), (2.941, -0.9375, 1.71), (2.941, -0.625, 1.57), (2.941, -0.3125, 1.43), (2.941, -1.301e-06, 1.29), (2.941, 0.3125, 1.151), (2.941, 0.625, 1.011), (2.941, 0.9375, 0.871), (2.941, 1.25, 0.7312), (2.941, 1.562, 0.5914), (2.941, 1.875, 0.4516), (2.941, 2.187, 0.3118), (2.841, 2.187, 0.4839), (2.841, 2.187, 0.3118), (2.841, -2.188, 2.269), (2.841, -2.188, 2.441), (2.841, 1.875, 0.4516), (2.841, 1.562, 0.5914), (2.841, 1.25, 0.7312), (2.841, 0.9375, 0.871), (2.841, 0.625, 1.011), (2.841, 0.3125, 1.151), (2.841, -1.349e-06, 1.29), (2.841, -0.3125, 1.43), (2.841, -0.625, 1.57), (2.841, -0.9375, 1.71), (2.841, -1.25, 1.85), (2.841, -1.563, 1.989), (2.841, -1.875, 2.129), (2.841, 1.875, 0.6237), (2.841, 1.562, 0.7635), (2.841, 1.25, 0.9033), (2.841, 0.9375, 1.043), (2.841, 0.625, 1.183), (2.841, 0.3125, 1.323), (2.841, -1.587e-06, 1.462), (2.841, -0.3125, 1.602), (2.841, -0.625, 1.742), (2.841, -0.9375, 1.882), (2.841, -1.25, 2.022), (2.841, -1.563, 2.161), (2.841, -1.875, 2.301), (1.739, -2.5, 2.237), (1.739, 2.5, -9.016e-07), (2.063, -2.5, 2.194), (2.063, 2.5, -0.04286), (-1.739, -2.5, 2.237), (-1.739, 2.5, -9.016e-07), (-1.739, -2.5, 2.194), (-1.739, 2.5, -0.04286), (1.739, -2.5, 2.194), (1.739, 2.5, -0.04286), (2.549, 2.23, 0.6559), (2.879, 2.23, 0.6559), (2.879, 2.457, 0.6559), (2.549, 2.457, 0.6559), (-2.549, 2.23, 0.6559), (-2.879, 2.23, 0.6559), (-2.879, 2.457, 0.6559), (-2.549, 2.457, 0.6559), (-2.815, 2.413, 0.9093), (-2.613, 2.413, 0.9093), (2.815, 2.413, 0.9093), (2.613, 2.413, 0.9093), (-2.613, 2.275, 0.9094), (-2.815, 2.275, 0.9094), (2.613, 2.275, 0.9094), (2.815, 2.275, 0.9094), (2.584, 2.254, 0.9094), (2.844, 2.254, 0.9094), (2.844, 2.433, 0.9093), (2.584, 2.433, 0.9093), (-2.844, 2.254, 0.9094), (-2.584, 2.254, 0.9094), (-2.844, 2.433, 0.9093), (-2.584, 2.433, 0.9093), (-2.584, 2.433, 0.9702), (-2.844, 2.433, 0.9702), (2.844, 2.433, 0.9702), (2.584, 2.433, 0.9702), (-2.584, 2.254, 0.9703), (-2.844, 2.254, 0.9703), (2.584, 2.254, 0.9703), (2.844, 2.254, 0.9703), (2.823, 2.269, 0.9703), (2.605, 2.269, 0.9703), (2.823, 2.419, 0.9702), (2.605, 2.419, 0.9702), (-2.605, 2.269, 0.9703), (-2.823, 2.269, 0.9703), (-2.823, 2.419, 0.9702), (-2.605, 2.419, 0.9702), (-2.779, 2.389, 1.351), (-2.649, 2.389, 1.351), (2.779, 2.389, 1.351), (2.649, 2.389, 1.351), (-2.649, 2.299, 1.351), (-2.779, 2.299, 1.351), (2.649, 2.299, 1.351), (2.779, 2.299, 1.351), (2.718, 2.343, 1.906), (2.718, 2.251, 1.879), (2.718, 2.172, 1.804), (2.718, 2.12, 1.692), (2.718, 2.102, 1.56), (2.718, 2.12, 1.428), (2.718, 2.172, 1.316), (2.718, 2.251, 1.241), (2.795, 2.278, 1.241), (2.86, 2.223, 1.316), (2.904, 2.185, 1.428), (2.919, 2.172, 1.56), (2.904, 2.185, 1.692), (2.86, 2.223, 1.804), (2.795, 2.278, 1.879), (2.827, 2.343, 1.879), (2.919, 2.343, 1.804), (2.981, 2.343, 1.692), (3.002, 2.343, 1.56), (2.981, 2.343, 1.428), (2.919, 2.343, 1.316), (2.827, 2.343, 1.241), (2.795, 2.409, 1.241), (2.86, 2.464, 1.316), (2.904, 2.502, 1.428), (2.919, 2.515, 1.56), (2.904, 2.502, 1.692), (2.86, 2.464, 1.804), (2.795, 2.409, 1.879), (2.718, 2.436, 1.879), (2.718, 2.515, 1.804), (2.718, 2.567, 1.692), (2.718, 2.585, 1.56), (2.718, 2.567, 1.428), (2.718, 2.515, 1.316), (2.718, 2.436, 1.241), (2.718, 2.343, 1.215), (2.641, 2.409, 1.241), (2.575, 2.464, 1.316), (2.532, 2.502, 1.428), (2.516, 2.515, 1.56), (2.532, 2.502, 1.692), (2.575, 2.464, 1.804), (2.641, 2.409, 1.879), (2.609, 2.343, 1.879), (2.516, 2.343, 1.804), (2.455, 2.343, 1.692), (2.433, 2.343, 1.56), (2.455, 2.343, 1.428), (2.516, 2.343, 1.316), (2.609, 2.343, 1.241), (2.641, 2.278, 1.241), (2.575, 2.223, 1.316), (2.532, 2.185, 1.428), (2.516, 2.172, 1.56), (2.532, 2.185, 1.692), (2.575, 2.223, 1.804), (2.641, 2.278, 1.879), (-2.791, 2.28, 1.879), (-2.856, 2.225, 1.804), (-2.9, 2.187, 1.692), (-2.915, 2.174, 1.56), (-2.9, 2.187, 1.428), (-2.856, 2.225, 1.316), (-2.791, 2.28, 1.241), (-2.823, 2.346, 1.241), (-2.915, 2.346, 1.316), (-2.977, 2.346, 1.428), (-2.999, 2.346, 1.56), (-2.977, 2.346, 1.692), (-2.915, 2.346, 1.804), (-2.823, 2.346, 1.879), (-2.791, 2.411, 1.879), (-2.856, 2.466, 1.804), (-2.9, 2.504, 1.692), (-2.915, 2.517, 1.56), (-2.9, 2.504, 1.428), (-2.856, 2.466, 1.316), (-2.791, 2.411, 1.241), (-2.714, 2.346, 1.215), (-2.714, 2.438, 1.241), (-2.714, 2.517, 1.316), (-2.714, 2.569, 1.428), (-2.714, 2.587, 1.56), (-2.714, 2.569, 1.692), (-2.714, 2.517, 1.804), (-2.714, 2.438, 1.879), (-2.637, 2.411, 1.879), (-2.572, 2.466, 1.804), (-2.528, 2.504, 1.692), (-2.513, 2.517, 1.56), (-2.528, 2.504, 1.428), (-2.572, 2.466, 1.316), (-2.637, 2.411, 1.241), (-2.605, 2.346, 1.241), (-2.513, 2.346, 1.316), (-2.451, 2.346, 1.428), (-2.43, 2.346, 1.56), (-2.451, 2.346, 1.692), (-2.513, 2.346, 1.804), (-2.605, 2.346, 1.879), (-2.637, 2.28, 1.879), (-2.572, 2.225, 1.804), (-2.528, 2.187, 1.692), (-2.513, 2.174, 1.56), (-2.528, 2.187, 1.428), (-2.572, 2.225, 1.316), (-2.637, 2.28, 1.241), (-2.714, 2.253, 1.241), (-2.714, 2.174, 1.316), (-2.714, 2.122, 1.428), (-2.714, 2.104, 1.56), (-2.714, 2.122, 1.692), (-2.714, 2.174, 1.804), (-2.714, 2.253, 1.879), (-2.714, 2.346, 1.906), (-2.06, 2.5, -0.04286), (-2.06, -2.5, 2.194), (2.063, -2.5, 2.289), (2.063, 2.5, 0.05278), (-2.06, 2.5, 0.05278), (-2.06, -2.5, 2.289), (2.201, -2.5, 2.335), (2.201, 2.5, 0.09802), (-2.199, -2.5, 2.335), (-2.199, 2.5, 0.09802), (3.055, -2.5, 2.753), (2.373, -2.5, 2.753), (2.373, 2.5, 0.6558), (3.055, 2.5, 0.6558), (2.373, -2.188, 2.613), (2.373, -1.875, 2.473), (2.373, -1.563, 2.333), (2.373, -1.25, 2.194), (2.373, -0.9375, 2.054), (2.373, -0.625, 1.914), (2.373, -0.3125, 1.774), (2.373, -1.296e-06, 1.634), (2.373, 0.3125, 1.495), (2.373, 0.625, 1.355), (2.373, 0.9375, 1.215), (2.373, 1.25, 1.075), (2.373, 1.562, 0.9355), (2.373, 1.875, 0.7957), (2.373, 2.187, 0.6559), (3.055, -2.188, 2.613), (3.055, -1.875, 2.473), (3.055, -1.563, 2.333), (3.055, -1.25, 2.194), (3.055, -0.9375, 2.054), (3.055, -0.625, 1.914), (3.055, -0.3125, 1.774), (3.055, -1.535e-06, 1.634), (3.055, 0.3125, 1.495), (3.055, 0.625, 1.355), (3.055, 0.9375, 1.215), (3.055, 1.25, 1.075), (3.055, 1.562, 0.9355), (3.055, 1.875, 0.7957), (3.055, 2.187, 0.6559), (2.466, 2.23, 0.6559), (2.962, 2.23, 0.6559), (2.962, 2.457, 0.6559), (2.466, 2.457, 0.6559), (3.055, -2.5, 2.896), (2.373, -2.5, 2.896), (2.373, 2.5, 0.7987), (3.055, 2.5, 0.7987), (2.373, -2.188, 2.756), (2.373, -1.875, 2.616), (2.373, -1.563, 2.476), (2.373, -1.25, 2.337), (2.373, -0.9375, 2.197), (2.373, -0.625, 2.057), (2.373, -0.3125, 1.917), (2.373, -1.296e-06, 1.777), (2.373, 0.3125, 1.638), (2.373, 0.625, 1.498), (2.373, 0.9375, 1.358), (2.373, 1.25, 1.218), (2.373, 1.562, 1.078), (2.373, 1.875, 0.9386), (2.373, 2.187, 0.7988), (3.055, -2.188, 2.756), (3.055, -1.875, 2.616), (3.055, -1.563, 2.476), (3.055, -1.25, 2.337), (3.055, -0.9375, 2.197), (3.055, -0.625, 2.057), (3.055, -0.3125, 1.917), (3.055, -1.535e-06, 1.777), (3.055, 0.3125, 1.638), (3.055, 0.625, 1.498), (3.055, 0.9375, 1.358), (3.055, 1.25, 1.218), (3.055, 1.562, 1.078), (3.055, 1.875, 0.9386), (3.055, 2.187, 0.7988), (-2.366, -2.5, 2.753), (-3.047, -2.5, 2.753), (-3.047, 2.5, 0.6558), (-2.366, 2.5, 0.6558), (-3.047, -2.188, 2.613), (-3.047, -1.875, 2.473), (-3.047, -1.563, 2.333), (-3.047, -1.25, 2.194), (-3.047, -0.9375, 2.054), (-3.047, -0.625, 1.914), (-3.047, -0.3125, 1.774), (-3.047, -1.406e-06, 1.634), (-3.047, 0.3125, 1.495), (-3.047, 0.625, 1.355), (-3.047, 0.9375, 1.215), (-3.047, 1.25, 1.075), (-3.047, 1.562, 0.9355), (-3.047, 1.875, 0.7957), (-3.047, 2.187, 0.6559), (-2.366, -2.188, 2.613), (-2.366, -1.875, 2.473), (-2.366, -1.563, 2.333), (-2.366, -1.25, 2.194), (-2.366, -0.9375, 2.054), (-2.366, -0.625, 1.914), (-2.366, -0.3125, 1.774), (-2.366, -1.645e-06, 1.634), (-2.366, 0.3125, 1.495), (-2.366, 0.625, 1.355), (-2.366, 0.9375, 1.215), (-2.366, 1.25, 1.075), (-2.366, 1.562, 0.9355), (-2.366, 1.875, 0.7957), (-2.366, 2.187, 0.6559), (-2.954, 2.23, 0.6559), (-2.459, 2.23, 0.6559), (-2.459, 2.457, 0.6559), (-2.954, 2.457, 0.6559), (-2.366, -2.5, 2.896), (-3.047, -2.5, 2.896), (-3.047, 2.5, 0.7987), (-2.366, 2.5, 0.7987), (-3.047, -2.188, 2.756), (-3.047, -1.875, 2.616), (-3.047, -1.563, 2.476), (-3.047, -1.25, 2.337), (-3.047, -0.9375, 2.197), (-3.047, -0.625, 2.057), (-3.047, -0.3125, 1.917), (-3.047, -1.406e-06, 1.777), (-3.047, 0.3125, 1.638), (-3.047, 0.625, 1.498), (-3.047, 0.9375, 1.358), (-3.047, 1.25, 1.218), (-3.047, 1.562, 1.078), (-3.047, 1.875, 0.9386), (-3.047, 2.187, 0.7988), (-2.366, -2.188, 2.756), (-2.366, -1.875, 2.616), (-2.366, -1.563, 2.476), (-2.366, -1.25, 2.337), (-2.366, -0.9375, 2.197), (-2.366, -0.625, 2.057), (-2.366, -0.3125, 1.917), (-2.366, -1.645e-06, 1.777), (-2.366, 0.3125, 1.638), (-2.366, 0.625, 1.498), (-2.366, 0.9375, 1.358), (-2.366, 1.25, 1.218), (-2.366, 1.562, 1.078), (-2.366, 1.875, 0.9386), (-2.366, 2.187, 0.7988)], [(10, 14)], [(18, 26, 29, 19), (27, 20, 21, 31), (19, 29, 28, 22), (31, 21, 23, 32), (22, 28, 30, 24), (32, 23, 25, 33), (11, 34, 49, 17), (34, 35, 50, 49), (35, 36, 51, 50), (36, 37, 52, 51), (37, 38, 53, 52), (38, 39, 54, 53), (39, 40, 55, 54), (40, 41, 56, 55), (41, 42, 57, 56), (42, 43, 58, 57), (43, 44, 59, 58), (44, 45, 60, 59), (45, 46, 61, 60), (46, 47, 62, 61), (47, 48, 63, 62), (48, 18, 19, 63), (3, 64, 34, 11), (64, 65, 35, 34), (65, 66, 36, 35), (66, 67, 37, 36), (67, 68, 38, 37), (68, 69, 39, 38), (69, 70, 40, 39), (70, 71, 41, 40), (71, 72, 42, 41), (72, 73, 43, 42), (73, 74, 44, 43), (74, 75, 45, 44), (75, 76, 46, 45), (76, 77, 47, 46), (77, 78, 48, 47), (5, 79, 94, 9), (93, 28, 29, 108), (9, 94, 64, 3), (94, 95, 65, 64), (95, 96, 66, 65), (96, 97, 67, 66), (97, 98, 68, 67), (98, 99, 69, 68), (99, 100, 70, 69), (100, 101, 71, 70), (101, 102, 72, 71), (102, 103, 73, 72), (103, 104, 74, 73), (104, 105, 75, 74), (105, 106, 76, 75), (106, 107, 77, 76), (107, 108, 78, 77), (108, 29, 26, 78), (17, 49, 109, 13), (49, 50, 110, 109), (50, 51, 111, 110), (51, 52, 112, 111), (52, 53, 113, 112), (53, 54, 114, 113), (54, 55, 115, 114), (55, 56, 116, 115), (56, 57, 117, 116), (57, 58, 118, 117), (58, 59, 119, 118), (59, 60, 120, 119), (60, 61, 121, 120), (61, 62, 122, 121), (62, 63, 123, 122), (63, 19, 22, 123), (93, 108, 124, 125), (94, 79, 127, 126), (108, 107, 128, 124), (107, 106, 129, 128), (106, 105, 130, 129), (105, 104, 131, 130), (104, 103, 132, 131), (103, 102, 133, 132), (102, 101, 134, 133), (101, 100, 135, 134), (100, 99, 136, 135), (99, 98, 137, 136), (98, 97, 138, 137), (97, 96, 139, 138), (96, 95, 140, 139), (95, 94, 126, 140), (92, 93, 125, 141), (91, 92, 141, 142), (90, 91, 142, 143), (89, 90, 143, 144), (88, 89, 144, 145), (87, 88, 145, 146), (86, 87, 146, 147), (85, 86, 147, 148), (84, 85, 148, 149), (83, 84, 149, 150), (82, 83, 150, 151), (81, 82, 151, 152), (80, 81, 152, 153), (79, 80, 153, 127), (141, 125, 124, 128), (142, 141, 128, 129), (143, 142, 129, 130), (144, 143, 130, 131), (145, 144, 131, 132), (146, 145, 132, 133), (147, 146, 133, 134), (148, 147, 134, 135), (149, 148, 135, 136), (150, 149, 136, 137), (151, 150, 137, 138), (152, 151, 138, 139), (153, 152, 139, 140), (127, 153, 140, 126), (16, 154, 169, 10), (154, 155, 170, 169), (155, 156, 171, 170), (156, 157, 172, 171), (157, 158, 173, 172), (158, 159, 174, 173), (159, 160, 175, 174), (160, 161, 176, 175), (161, 162, 177, 176), (162, 163, 178, 177), (163, 164, 179, 178), (164, 165, 180, 179), (165, 166, 181, 180), (166, 167, 182, 181), (167, 168, 183, 182), (168, 21, 20, 183), (12, 184, 154, 16), (184, 185, 155, 154), (185, 186, 156, 155), (186, 187, 157, 156), (187, 188, 158, 157), (188, 189, 159, 158), (189, 190, 160, 159), (190, 191, 161, 160), (191, 192, 162, 161), (192, 193, 163, 162), (193, 194, 164, 163), (194, 195, 165, 164), (195, 196, 166, 165), (196, 197, 167, 166), (197, 198, 168, 167), (198, 23, 21, 168), (10, 169, 199, 2), (169, 170, 200, 199), (170, 171, 201, 200), (171, 172, 202, 201), (172, 173, 203, 202), (173, 174, 204, 203), (174, 175, 205, 204), (175, 176, 206, 205), (176, 177, 207, 206), (177, 178, 208, 207), (178, 179, 209, 208), (179, 180, 210, 209), (180, 181, 211, 210), (181, 182, 212, 211), (182, 183, 213, 212), (2, 199, 214, 7), (199, 200, 215, 214), (200, 201, 216, 215), (201, 202, 217, 216), (202, 203, 218, 217), (203, 204, 219, 218), (204, 205, 220, 219), (205, 206, 221, 220), (206, 207, 222, 221), (207, 208, 223, 222), (208, 209, 224, 223), (209, 210, 225, 224), (210, 211, 226, 225), (211, 212, 227, 226), (212, 213, 228, 227), (213, 27, 31, 228), (7, 214, 229, 4), (228, 31, 32, 243), (228, 243, 245, 244), (229, 214, 247, 246), (243, 242, 248, 245), (242, 241, 249, 248), (241, 240, 250, 249), (240, 239, 251, 250), (239, 238, 252, 251), (238, 237, 253, 252), (237, 236, 254, 253), (236, 235, 255, 254), (235, 234, 256, 255), (234, 233, 257, 256), (233, 232, 258, 257), (232, 231, 259, 258), (231, 230, 260, 259), (230, 229, 246, 260), (227, 228, 244, 261), (226, 227, 261, 262), (225, 226, 262, 263), (224, 225, 263, 264), (223, 224, 264, 265), (222, 223, 265, 266), (221, 222, 266, 267), (220, 221, 267, 268), (219, 220, 268, 269), (218, 219, 269, 270), (217, 218, 270, 271), (216, 217, 271, 272), (215, 216, 272, 273), (214, 215, 273, 247), (261, 244, 245, 248), (262, 261, 248, 249), (263, 262, 249, 250), (264, 263, 250, 251), (265, 264, 251, 252), (266, 265, 252, 253), (267, 266, 253, 254), (268, 267, 254, 255), (269, 268, 255, 256), (270, 269, 256, 257), (271, 270, 257, 258), (272, 271, 258, 259), (273, 272, 259, 260), (247, 273, 260, 246), (11, 3, 9), (17, 11, 9), (17, 9, 5), (13, 17, 5), (13, 5, 8), (15, 13, 8), (2, 10, 16), (7, 2, 16), (7, 16, 12), (4, 7, 12), (4, 12, 14), (6, 4, 14), (0, 6, 33), (1, 8, 30), (5, 28, 30, 8), (12, 14, 25, 23), (4, 32, 33, 6), (13, 22, 24, 15), (274, 278, 279, 275), (279, 278, 280, 281), (274, 275, 283, 282), (276, 282, 283, 277), (213, 183, 284, 285), (27, 213, 285, 286), (183, 20, 287, 284), (48, 78, 289, 288), (78, 26, 290, 289), (18, 48, 288, 291), (20, 27, 286, 287), (26, 18, 291, 290), (290, 291, 293, 292), (287, 286, 294, 295), (291, 288, 296, 293), (289, 290, 292, 297), (288, 289, 297, 296), (284, 287, 295, 298), (286, 285, 299, 294), (285, 284, 298, 299), (299, 298, 300, 301), (294, 299, 301, 302), (298, 295, 303, 300), (296, 297, 304, 305), (297, 292, 306, 304), (293, 296, 305, 307), (295, 294, 302, 303), (292, 293, 307, 306), (306, 307, 308, 309), (303, 302, 310, 311), (307, 305, 312, 308), (304, 306, 309, 313), (305, 304, 313, 312), (300, 303, 311, 314), (302, 301, 315, 310), (301, 300, 314, 315), (315, 314, 317, 316), (310, 315, 316, 318), (314, 311, 319, 317), (312, 313, 321, 320), (313, 309, 322, 321), (308, 312, 320, 323), (311, 310, 318, 319), (309, 308, 323, 322), (322, 323, 325, 324), (319, 318, 326, 327), (323, 320, 328, 325), (321, 322, 324, 329), (320, 321, 329, 328), (317, 319, 327, 330), (318, 316, 331, 326), (316, 317, 330, 331), (329, 324, 325, 328), (330, 327, 326, 331), (368, 340, 339), (339, 340, 341, 338), (338, 341, 342, 337), (337, 342, 343, 336), (336, 343, 344, 335), (335, 344, 345, 334), (334, 345, 346, 333), (333, 346, 332), (346, 347, 332), (345, 348, 347, 346), (344, 349, 348, 345), (343, 350, 349, 344), (342, 351, 350, 343), (341, 352, 351, 342), (340, 353, 352, 341), (368, 353, 340), (368, 354, 353), (353, 354, 355, 352), (352, 355, 356, 351), (351, 356, 357, 350), (350, 357, 358, 349), (349, 358, 359, 348), (348, 359, 360, 347), (347, 360, 332), (360, 361, 332), (359, 362, 361, 360), (358, 363, 362, 359), (357, 364, 363, 358), (356, 365, 364, 357), (355, 366, 365, 356), (354, 367, 366, 355), (368, 367, 354), (368, 369, 367), (367, 369, 370, 366), (366, 370, 371, 365), (365, 371, 372, 364), (364, 372, 373, 363), (363, 373, 374, 362), (362, 374, 375, 361), (361, 375, 332), (375, 376, 332), (374, 377, 376, 375), (373, 378, 377, 374), (372, 379, 378, 373), (371, 380, 379, 372), (370, 381, 380, 371), (369, 382, 381, 370), (368, 382, 369), (368, 383, 382), (382, 383, 384, 381), (381, 384, 385, 380), (380, 385, 386, 379), (379, 386, 387, 378), (378, 387, 388, 377), (377, 388, 389, 376), (376, 389, 332), (389, 333, 332), (388, 334, 333, 389), (387, 335, 334, 388), (386, 336, 335, 387), (385, 337, 336, 386), (384, 338, 337, 385), (383, 339, 338, 384), (368, 339, 383), (411, 440, 396), (396, 440, 441, 395), (395, 441, 442, 394), (394, 442, 443, 393), (393, 443, 444, 392), (392, 444, 445, 391), (391, 445, 446, 390), (390, 446, 447), (403, 390, 447), (402, 391, 390, 403), (401, 392, 391, 402), (400, 393, 392, 401), (399, 394, 393, 400), (398, 395, 394, 399), (397, 396, 395, 398), (411, 396, 397), (411, 397, 410), (410, 397, 398, 409), (409, 398, 399, 408), (408, 399, 400, 407), (407, 400, 401, 406), (406, 401, 402, 405), (405, 402, 403, 404), (404, 403, 447), (418, 404, 447), (417, 405, 404, 418), (416, 406, 405, 417), (415, 407, 406, 416), (414, 408, 407, 415), (413, 409, 408, 414), (412, 410, 409, 413), (411, 410, 412), (411, 412, 425), (425, 412, 413, 424), (424, 413, 414, 423), (423, 414, 415, 422), (422, 415, 416, 421), (421, 416, 417, 420), (420, 417, 418, 419), (419, 418, 447), (432, 419, 447), (431, 420, 419, 432), (430, 421, 420, 431), (429, 422, 421, 430), (428, 423, 422, 429), (427, 424, 423, 428), (426, 425, 424, 427), (411, 425, 426), (411, 426, 439), (439, 426, 427, 438), (438, 427, 428, 437), (437, 428, 429, 436), (436, 429, 430, 435), (435, 430, 431, 434), (434, 431, 432, 433), (433, 432, 447), (446, 433, 447), (445, 434, 433, 446), (444, 435, 434, 445), (443, 436, 435, 444), (442, 437, 436, 443), (441, 438, 437, 442), (440, 439, 438, 441), (411, 439, 440), (280, 449, 448, 281), (448, 449, 453, 452), (276, 277, 451, 450), (456, 15, 24, 457), (454, 450, 451, 455), (14, 454, 455, 25), (453, 456, 457, 452), (459, 458, 477, 462), (462, 477, 478, 463), (463, 478, 479, 464), (464, 479, 480, 465), (465, 480, 481, 466), (466, 481, 482, 467), (467, 482, 483, 468), (468, 483, 484, 469), (469, 484, 485, 470), (470, 485, 486, 471), (471, 486, 487, 472), (472, 487, 488, 473), (473, 488, 489, 474), (474, 489, 490, 475), (475, 490, 491, 476), (491, 493, 492, 476), (461, 494, 493, 491), (476, 492, 495, 460), (460, 495, 494, 461), (497, 500, 515, 496), (500, 501, 516, 515), (501, 502, 517, 516), (502, 503, 518, 517), (503, 504, 519, 518), (504, 505, 520, 519), (505, 506, 521, 520), (506, 507, 522, 521), (507, 508, 523, 522), (508, 509, 524, 523), (509, 510, 525, 524), (510, 511, 526, 525), (511, 512, 527, 526), (512, 513, 528, 527), (513, 514, 529, 528), (514, 498, 499, 529), (477, 458, 496, 515), (458, 459, 497, 496), (482, 481, 519, 520), (464, 465, 503, 502), (487, 486, 524, 525), (469, 470, 508, 507), (461, 491, 529, 499), (474, 475, 513, 512), (479, 478, 516, 517), (459, 462, 500, 497), (484, 483, 521, 522), (466, 467, 505, 504), (489, 488, 526, 527), (471, 472, 510, 509), (476, 460, 498, 514), (481, 480, 518, 519), (463, 464, 502, 501), (486, 485, 523, 524), (468, 469, 507, 506), (491, 490, 528, 529), (473, 474, 512, 511), (478, 477, 515, 516), (460, 461, 499, 498), (483, 482, 520, 521), (465, 466, 504, 503), (488, 487, 525, 526), (470, 471, 509, 508), (475, 476, 514, 513), (480, 479, 517, 518), (462, 463, 501, 500), (485, 484, 522, 523), (467, 468, 506, 505), (490, 489, 527, 528), (472, 473, 511, 510), (531, 530, 549, 534), (534, 549, 550, 535), (535, 550, 551, 536), (536, 551, 552, 537), (537, 552, 553, 538), (538, 553, 554, 539), (539, 554, 555, 540), (540, 555, 556, 541), (541, 556, 557, 542), (542, 557, 558, 543), (543, 558, 559, 544), (544, 559, 560, 545), (545, 560, 561, 546), (546, 561, 562, 547), (547, 562, 563, 548), (563, 565, 564, 548), (533, 566, 565, 563), (548, 564, 567, 532), (532, 567, 566, 533), (569, 572, 587, 568), (572, 573, 588, 587), (573, 574, 589, 588), (574, 575, 590, 589), (575, 576, 591, 590), (576, 577, 592, 591), (577, 578, 593, 592), (578, 579, 594, 593), (579, 580, 595, 594), (580, 581, 596, 595), (581, 582, 597, 596), (582, 583, 598, 597), (583, 584, 599, 598), (584, 585, 600, 599), (585, 586, 601, 600), (586, 570, 571, 601), (549, 530, 568, 587), (530, 531, 569, 568), (554, 553, 591, 592), (536, 537, 575, 574), (559, 558, 596, 597), (541, 542, 580, 579), (533, 563, 601, 571), (546, 547, 585, 584), (551, 550, 588, 589), (531, 534, 572, 569), (556, 555, 593, 594), (538, 539, 577, 576), (561, 560, 598, 599), (543, 544, 582, 581), (548, 532, 570, 586), (553, 552, 590, 591), (535, 536, 574, 573), (558, 557, 595, 596), (540, 541, 579, 578), (563, 562, 600, 601), (545, 546, 584, 583), (550, 549, 587, 588), (532, 533, 571, 570), (555, 554, 592, 593), (537, 538, 576, 575), (560, 559, 597, 598), (542, 543, 581, 580), (547, 548, 586, 585), (552, 551, 589, 590), (534, 535, 573, 572), (557, 556, 594, 595), (539, 540, 578, 577), (562, 561, 599, 600), (544, 545, 583, 582), (457, 24, 30, 452), (452, 30, 448), (283, 275, 279, 281), (277, 25, 455, 451), (25, 277, 33), (8, 1, 15), (1, 456, 15), (449, 1, 456, 453), (1, 449, 280), (0, 6, 14), (0, 454, 14), (450, 454, 0, 276), (276, 0, 282), (274, 282, 280, 278), (280, 282, 0, 1)])
me_cube_005.polygons.foreach_set('use_smooth', [0, 0, 0, 0, 0, 0, 0, 0, 0, 0, 0, 0, 0, 0, 0, 0, 0, 0, 0, 0, 0, 0, 0, 0, 0, 0, 0, 0, 0, 0, 0, 0, 0, 0, 0, 0, 0, 0, 0, 0, 0, 0, 0, 0, 0, 0, 0, 0, 0, 0, 0, 0, 0, 0, 0, 0, 0, 0, 0, 0, 0, 0, 0, 0, 0, 0, 0, 0, 0, 0, 0, 0, 0, 0, 0, 0, 0, 0, 0, 0, 0, 0, 0, 0, 0, 0, 0, 0, 0, 0, 0, 0, 0, 0, 0, 0, 0, 0, 0, 0, 0, 0, 0, 0, 0, 0, 0, 0, 0, 0, 0, 0, 0, 0, 0, 0, 0, 0, 0, 0, 0, 0, 0, 0, 0, 0, 0, 0, 0, 0, 0, 0, 0, 0, 0, 0, 0, 0, 0, 0, 0, 0, 0, 0, 0, 0, 0, 0, 0, 0, 0, 0, 0, 0, 0, 0, 0, 0, 0, 0, 0, 0, 0, 0, 0, 0, 0, 0, 0, 0, 0, 0, 0, 0, 0, 0, 0, 0, 0, 0, 0, 0, 0, 0, 0, 0, 0, 0, 0, 0, 0, 0, 0, 0, 0, 0, 0, 0, 0, 0, 0, 0, 0, 0, 0, 0, 0, 0, 0, 0, 0, 0, 0, 0, 0, 0, 0, 0, 0, 0, 0, 0, 0, 0, 0, 0, 0, 0, 0, 0, 0, 0, 0, 0, 0, 0, 0, 0, 0, 0, 0, 0, 0, 0, 0, 0, 0, 0, 0, 0, 0, 0, 0, 0, 0, 0, 0, 0, 0, 0, 0, 0, 0, 0, 0, 0, 0, 0, 0, 0, 0, 0, 0, 0, 0, 0, 0, 0, 0, 0, 0, 0, 0, 0, 0, 0, 0, 0, 0, 0, 0, 0, 0, 0, 0, 0, 1, 1, 1, 1, 1, 1, 1, 1, 1, 1, 1, 1, 1, 1, 1, 1, 1, 1, 1, 1, 1, 1, 1, 1, 1, 1, 1, 1, 1, 1, 1, 1, 1, 1, 1, 1, 1, 1, 1, 1, 1, 1, 1, 1, 1, 1, 1, 1, 1, 1, 1, 1, 1, 1, 1, 1, 1, 1, 1, 1, 1, 1, 1, 1, 1, 1, 1, 1, 1, 1, 1, 1, 1, 1, 1, 1, 1, 1, 1, 1, 1, 1, 1, 1, 1, 1, 1, 1, 1, 1, 1, 1, 1, 1, 1, 1, 1, 1, 1, 1, 1, 1, 1, 1, 1, 1, 1, 1, 1, 1, 1, 1, 1, 1, 1, 1, 1, 1, 1, 1, 1, 1, 1, 1, 1, 1, 1, 1, 0, 0, 0, 0, 0, 0, 0, 0, 0, 0, 0, 0, 0, 0, 0, 0, 0, 0, 0, 0, 0, 0, 0, 0, 0, 0, 0, 0, 0, 0, 0, 0, 0, 0, 0, 0, 0, 0, 0, 0, 0, 0, 0, 0, 0, 0, 0, 0, 0, 0, 0, 0, 0, 0, 0, 0, 0, 0, 0, 0, 0, 0, 0, 0, 0, 0, 0, 0, 0, 0, 0, 0, 0, 0, 0, 0, 0, 0, 0, 0, 0, 0, 0, 0, 0, 0, 0, 0, 0, 0, 0, 0, 0, 0, 0, 0, 0, 0, 0, 0, 0, 0, 0, 0, 0, 0, 0, 0, 0, 0, 0, 0, 0, 0, 0, 0, 0, 0, 0, 0, 0, 0, 0, 0, 0, 0, 0, 0, 0, 0, 0, 0, 0, 0, 0, 0, 0, 0, 0, 0, 0, 0, 0, 0, 0, 0, 0, 0, 0, 0, 0, 0, 0, 0, 0, 0, 0, 0, 0, 0])
me_cube_005.polygons.foreach_set('material_index', [0, 0, 0, 0, 0, 0, 0, 0, 0, 0, 0, 0, 0, 0, 0, 0, 0, 0, 0, 0, 0, 0, 0, 0, 0, 0, 0, 0, 0, 0, 0, 0, 0, 0, 0, 0, 0, 0, 0, 0, 0, 0, 0, 0, 0, 0, 0, 0, 0, 0, 0, 0, 0, 0, 0, 0, 0, 0, 0, 0, 0, 0, 0, 0, 0, 0, 0, 0, 0, 0, 0, 0, 0, 0, 0, 0, 0, 0, 0, 0, 0, 0, 0, 0, 0, 0, 0, 0, 0, 0, 0, 0, 0, 0, 0, 0, 0, 0, 0, 0, 0, 2, 2, 2, 2, 2, 2, 2, 2, 2, 2, 2, 2, 2, 2, 0, 0, 0, 0, 0, 0, 0, 0, 0, 0, 0, 0, 0, 0, 0, 0, 0, 0, 0, 0, 0, 0, 0, 0, 0, 0, 0, 0, 0, 0, 0, 0, 0, 0, 0, 0, 0, 0, 0, 0, 0, 0, 0, 0, 0, 0, 0, 0, 0, 0, 0, 0, 0, 0, 0, 0, 0, 0, 0, 0, 0, 0, 0, 0, 0, 0, 0, 0, 0, 0, 0, 0, 0, 0, 0, 0, 0, 0, 0, 0, 0, 0, 0, 0, 0, 0, 0, 0, 0, 0, 0, 0, 0, 0, 0, 2, 2, 2, 2, 2, 2, 2, 2, 2, 2, 2, 2, 2, 2, 0, 0, 0, 0, 0, 2, 2, 2, 2, 2, 2, 2, 0, 0, 0, 0, 0, 0, 1, 1, 1, 1, 0, 0, 0, 0, 0, 0, 0, 0, 2, 2, 2, 2, 2, 2, 2, 2, 2, 2, 2, 2, 2, 2, 2, 2, 2, 2, 2, 2, 2, 2, 2, 2, 2, 2, 2, 2, 2, 2, 2, 2, 2, 2, 2, 2, 2, 2, 2, 2, 0, 0, 2, 2, 2, 2, 2, 2, 2, 2, 2, 2, 2, 2, 2, 2, 2, 2, 2, 2, 2, 2, 2, 2, 2, 2, 2, 2, 2, 2, 2, 2, 2, 2, 2, 2, 2, 2, 2, 2, 2, 2, 2, 2, 2, 2, 2, 2, 2, 2, 2, 2, 2, 2, 2, 2, 2, 2, 2, 2, 2, 2, 2, 2, 2, 2, 2, 2, 2, 2, 2, 2, 2, 2, 2, 2, 2, 2, 2, 2, 2, 2, 2, 2, 2, 2, 2, 2, 2, 2, 2, 2, 2, 2, 2, 2, 2, 2, 2, 2, 2, 2, 2, 2, 2, 2, 2, 2, 2, 2, 2, 2, 2, 2, 2, 2, 2, 2, 2, 2, 2, 2, 2, 2, 2, 2, 2, 2, 2, 2, 1, 3, 3, 3, 3, 3, 3, 2, 2, 2, 2, 2, 2, 2, 2, 2, 2, 2, 2, 2, 2, 2, 2, 2, 2, 2, 2, 2, 2, 2, 2, 2, 2, 2, 2, 2, 2, 2, 2, 2, 2, 2, 2, 2, 2, 2, 2, 2, 2, 2, 2, 2, 2, 2, 2, 2, 2, 2, 2, 2, 2, 2, 2, 2, 2, 2, 2, 2, 2, 2, 2, 2, 2, 2, 2, 2, 2, 2, 2, 2, 2, 2, 2, 2, 2, 2, 2, 2, 2, 2, 2, 2, 2, 2, 2, 2, 2, 2, 2, 2, 2, 2, 2, 2, 2, 2, 2, 2, 2, 2, 2, 2, 2, 2, 2, 2, 2, 2, 2, 2, 2, 2, 2, 2, 2, 2, 2, 2, 2, 2, 2, 2, 2, 2, 2, 2, 2, 2, 2, 2, 2, 2, 2, 2, 2, 2, 2, 2, 2, 2, 2, 2, 2, 2, 2, 2, 2, 2, 0, 2])
me_cube_005.materials.append(mat_brick2)
me_cube_005.materials.append(mat_surface1)
me_cube_005.materials.append(mat_brick1)
me_cube_005.materials.append(mat_surface2)
me_cube_005.use_remesh_preserve_volume = False
me_cube_005.use_remesh_preserve_attributes = False
me_cube_005.use_mirror_vertex_groups = False
me_cube_005.update()
me_plane_027 = bpy.data.meshes.new('Plane.027')
me_plane_027.from_pydata([(-10.0, -10.0, 0.0), (10.0, -10.0, 0.0), (-10.0, 10.0, 0.0), (10.0, 10.0, 0.0)], [], [(3, 2, 0, 1)])
me_plane_027.materials.append(mat_shadowplane)
me_plane_027.use_remesh_preserve_volume = False
me_plane_027.use_remesh_preserve_attributes = False
me_plane_027.use_mirror_vertex_groups = False
me_plane_027.update()

# ---- objects
ob_track2 = bpy.data.objects.new('Track2', me_cube_001)
ob_track1 = bpy.data.objects.new('Track1', me_cube_005)
ob_camera = bpy.data.objects.new('Camera', cam_camera_001)
ob_lamp = bpy.data.objects.new('Lamp', light_lamp_001)
ob_plane_001 = bpy.data.objects.new('Plane.001', me_plane_027)

# ---- transforms, parenting, visibility, modifiers, constraints
ob_track2.location = (0.0, 0.0, 0.0)
ob_track2.rotation_euler = (0.0, 0.0, -4.712)
ob_track2.scale = (0.85, 1.0, 0.7)
ob_track2.lock_rotations_4d = False
ob_track2.empty_display_type = 'ARROWS'
ob_track2.color = (0.0, 0.0, 0.0, 1.0)
ob_track2.lineart.crease_threshold = 0.0
ob_track1.location = (0.0, 0.0, 0.0)
ob_track1.rotation_euler = (0.0, 0.0, -1.431e-06)
ob_track1.scale = (0.85, 1.0, 0.7)
ob_track1.lock_rotations_4d = False
ob_track1.empty_display_type = 'ARROWS'
ob_track1.color = (0.0, 0.0, 0.0, 1.0)
ob_track1.lineart.crease_threshold = 0.0
ob_camera.location = (-10.0, -10.0, 10.15)
ob_camera.rotation_euler = (1.047, -0.0, -0.7854)
ob_camera.lock_rotations_4d = False
ob_camera.empty_display_type = 'ARROWS'
ob_camera.color = (0.0, 0.0, 0.0, 1.0)
ob_camera.lineart.crease_threshold = 0.0
ob_lamp.location = (-5.918, 1.473, 9.749)
ob_lamp.rotation_euler = (0.1572, 0.6109, -3.411)
ob_lamp.lock_rotations_4d = False
ob_lamp.empty_display_type = 'ARROWS'
ob_lamp.color = (0.0, 0.0, 0.0, 1.0)
ob_lamp.lineart.crease_threshold = 0.0
ob_plane_001.location = (0.0, 0.0, 0.0)
ob_plane_001.scale = (0.25, 0.25, 0.25)
ob_plane_001.lock_rotations_4d = False
ob_plane_001.empty_display_type = 'ARROWS'
ob_plane_001.color = (0.0, 0.0, 0.0, 1.0)
ob_plane_001.lineart.crease_threshold = 0.0

# ---- collection membership
col_collection_1.objects.link(ob_track2)
col_collection_2.objects.link(ob_track1)
col_collection_12.objects.link(ob_camera)
col_collection_12.objects.link(ob_lamp)
col_collection_15.objects.link(ob_plane_001)

# ---- scene / render settings (as saved in the file)
scene.camera = ob_camera
scene.frame_start = 1; scene.frame_end = 250; scene.frame_set(1)
scene.render.engine = 'BLENDER_EEVEE_NEXT'
scene.render.image_settings.color_depth = '16'
scene.render.image_settings.compression = 90
scene.render.resolution_x = 128
scene.render.resolution_y = 128
scene.render.fps = 25
scene.render.dither_intensity = 0.0
scene.render.film_transparent = True
scene.render.use_compositing = False
scene.render.use_sequencer = False
scene.render.bake_margin = 2
scene.render.bake_bias = 0.0
scene.render.use_stamp_time = False
scene.render.use_stamp_date = False
scene.render.use_stamp_frame = False
scene.render.use_stamp_camera = False
scene.render.use_stamp_scene = False
scene.render.use_stamp_filename = False
scene.render.use_stamp_render_time = False
scene.render.stamp_font_size = 0
scene.cycles.use_denoising = False
scene.cycles.samples = 10
scene.cycles.sampling_pattern = 'TABULATED_SOBOL'
scene.cycles.light_sampling_threshold = 0.0
scene.cycles.use_adaptive_sampling = False
scene.cycles.use_light_tree = False
scene.cycles.blur_glossy = 0.0
scene.cycles.volume_bounces = 1
scene.cycles.pixel_filter_type = 'GAUSSIAN'
scene.cycles.sample_clamp_indirect = 0.0
scene.view_settings.view_transform = 'Raw'
bpy.context.view_layer.update()
